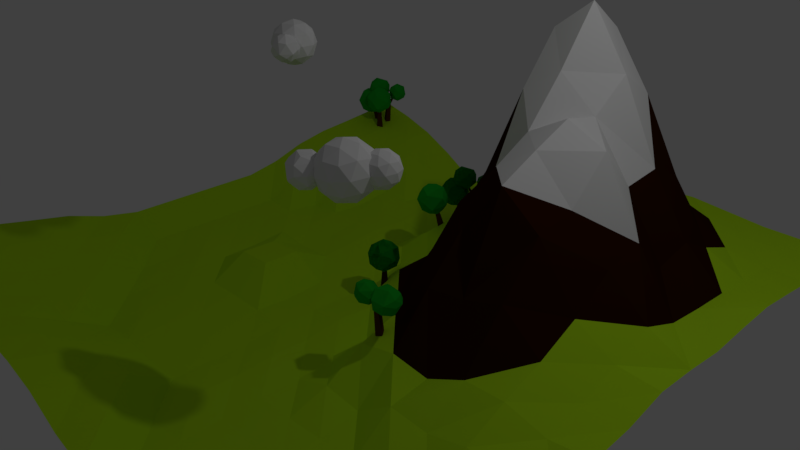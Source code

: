 # Source: Mountain.blend  (saved by Blender 2.78.0; exported with 4.5.12 LTS)
import bpy
from mathutils import Matrix  # noqa: F401  (used for matrix-valued properties, if any)

bpy.ops.wm.read_factory_settings(use_empty=True)
scene = bpy.context.scene
scene.name = 'Scene'

# ---- collections
col_collection_1 = bpy.data.collections.new('Collection 1'); scene.collection.children.link(col_collection_1)
col_collection_5 = bpy.data.collections.new('Collection 5'); scene.collection.children.link(col_collection_5)

# ---- materials (node trees are filled in below, after node groups)
mat_gound = bpy.data.materials.new('gound')
mat_gound.alpha_threshold = 0.0
mat_gound.use_transparent_shadow = False
mat_gound.diffuse_color = (0.4674, 0.8, 0.01409, 1.0)
mat_gound.roughness = 0.5
mat_gound.specular_intensity = 0.0
mat_second = bpy.data.materials.new('second')
mat_second.alpha_threshold = 0.0
mat_second.use_transparent_shadow = False
mat_second.diffuse_color = (0.0291, 0.006661, 0.0009618, 1.0)
mat_second.roughness = 0.5
mat_second.specular_intensity = 0.0
mat_snow = bpy.data.materials.new('snow')
mat_snow.alpha_threshold = 0.0
mat_snow.use_transparent_shadow = False
mat_snow.roughness = 0.5
mat_snow.specular_intensity = 0.0
mat_leaves = bpy.data.materials.new('leaves')
mat_leaves.alpha_threshold = 0.0
mat_leaves.use_transparent_shadow = False
mat_leaves.diffuse_color = (0.01056, 0.3758, 0.02134, 1.0)
mat_leaves.roughness = 0.5
mat_leaves.specular_intensity = 0.0
mat_brown = bpy.data.materials.new('brown')
mat_brown.alpha_threshold = 0.0
mat_brown.use_transparent_shadow = False
mat_brown.diffuse_color = (0.08714, 0.0288, 0.007224, 1.0)
mat_brown.roughness = 0.5
mat_brown.specular_intensity = 0.0

# ---- material node trees

# ---- world
world_world = bpy.data.worlds.new('World'); scene.world = world_world
world_world.color = (0.05088, 0.05088, 0.05088)
world_world.use_sun_shadow = False
world_world.sun_shadow_jitter_overblur = 0.0
world_world.cycles.sampling_method = 'MANUAL'

# ---- cameras
cam_camera = bpy.data.cameras.new('Camera')
cam_camera.clip_end = 100.0
cam_camera.lens = 35.0
cam_camera.sensor_width = 32.0
cam_camera.sensor_height = 18.0
cam_camera.ortho_scale = 7.314
cam_camera.dof.focus_distance = 0.0
cam_camera.dof.aperture_fstop = 128.0

# ---- lights
light_lamp = bpy.data.lights.new('Lamp', 'POINT')
light_lamp.transmission_factor = 0.0
light_lamp.cutoff_distance = 30.0
light_lamp.energy = 100.0
light_lamp.shadow_buffer_clip_start = 1.001
light_lamp.shadow_soft_size = 0.1
light_lamp.shadow_maximum_resolution = 0.006
light_lamp.use_absolute_resolution = True

# ---- meshes
me_plane = bpy.data.meshes.new('Plane')
me_plane.from_pydata([(-4.254, -4.254, 0.07759), (4.254, -4.254, -0.926), (-4.254, 4.254, 0.005433), (4.254, 4.254, 0.05932), (-4.254, 0.0, -0.5361), (0.0, -4.254, -0.4919), (4.254, 0.0, 0.161), (0.0, 4.254, -0.3939), (0.0, 0.0, -0.802), (-4.254, -2.127, -0.2529), (2.127, -4.254, -0.9089), (4.254, 2.127, 0.2125), (-2.127, 4.254, -0.874), (-4.254, 2.127, -0.2529), (-2.127, -4.254, -0.1203), (4.254, -2.127, -0.4976), (2.127, 4.254, 0.1732), (0.0, 2.127, 0.3888), (0.0, -2.127, -0.8571), (-2.127, 0.0, -0.6198), (2.127, 0.0, 1.641), (2.127, -2.127, -0.7912), (-2.127, -2.127, -0.8801), (-2.127, 2.127, -0.8405), (2.127, 2.127, 2.403), (-4.254, -3.19, -0.03772), (3.19, -4.254, -0.9251), (4.254, 3.19, 0.104), (-3.19, 4.254, -0.2961), (-4.254, 1.063, -0.5361), (-1.063, -4.254, -0.1473), (4.254, -1.063, -0.04452), (1.063, 4.254, 0.03658), (0.0, 3.19, -0.4213), (0.0, -1.063, -0.8347), (-3.19, 0.0, -0.8733), (1.063, 0.0, 0.3904), (-4.254, -1.063, -0.5361), (1.063, -4.254, -0.8838), (4.254, 1.063, 0.1197), (-1.063, 4.254, -0.818), (-4.254, 3.19, -0.09621), (-3.19, -4.254, -0.03772), (4.254, -3.19, -0.9249), (3.19, 4.254, 0.08802), (0.0, 1.063, -0.4189), (0.0, -3.19, -0.9018), (-1.063, 0.0, -0.8765), (3.19, 0.0, 0.4927), (2.127, -1.063, -0.2887), (2.127, -3.19, -0.9213), (1.063, -2.127, -0.8533), (3.19, -2.127, -0.5797), (-2.127, -1.063, -0.9011), (-2.127, -3.19, -0.6103), (-3.19, -2.127, -0.5974), (-1.063, -2.127, -0.896), (-2.127, 3.19, -0.8916), (-2.127, 1.063, -0.9003), (-3.19, 2.127, -0.5524), (-1.063, 2.127, -0.8884), (2.127, 3.19, 1.156), (2.127, 1.063, 2.122), (1.063, 2.127, 2.768), (3.19, 2.127, 0.6122), (3.19, 1.063, 0.9838), (1.063, 1.063, 1.014), (1.063, 3.19, 0.9758), (-1.063, 1.063, -0.8385), (-3.19, 1.063, -0.8449), (-3.19, 3.19, -0.4442), (-1.063, -3.19, -0.5966), (-3.19, -3.19, -0.3362), (-3.19, -1.063, -0.8952), (3.19, -3.19, -0.9078), (1.063, -3.19, -0.8849), (1.063, -1.063, -0.3589), (3.19, -1.063, 0.007991), (-1.063, -1.063, -0.8832), (-1.063, 3.19, -0.7371), (3.19, 3.19, 0.1629), (-4.254, -3.722, 0.02783), (3.722, -4.254, -0.926), (4.254, 3.722, 0.08802), (-3.722, 4.254, -0.1203), (-4.254, 0.5317, -0.5361), (-0.5317, -4.254, -0.2529), (4.254, -0.5317, 0.01574), (0.5317, 4.254, -0.1963), (0.0, 3.722, -0.5394), (0.0, -0.5317, -0.7642), (-3.722, 0.0, -0.8286), (0.5317, 0.0, -0.4153), (-4.254, -1.595, -0.4317), (1.595, -4.254, -0.9041), (4.254, 1.595, 0.1742), (-1.595, 4.254, -0.8882), (-4.254, 2.659, -0.1473), (-2.659, -4.254, -0.09621), (4.254, -2.659, -0.5932), (2.659, 4.254, 0.131), (0.0, 1.595, -0.01153), (0.0, -2.659, -0.8416), (-1.595, 0.0, -0.5866), (2.659, 0.0, 1.247), (2.127, -0.5317, 0.4809), (2.127, -2.659, -0.8614), (0.5317, -2.127, -0.8613), (2.659, -2.127, -0.6027), (-2.127, -0.5317, -0.6009), (-2.127, -2.659, -0.9217), (-3.722, -2.127, -0.4317), (-1.595, -2.127, -0.8755), (-2.127, 3.722, -0.8771), (-2.127, 1.595, -0.8435), (-3.722, 2.127, -0.4317), (-1.595, 2.127, -0.8078), (2.127, 3.722, 0.3757), (2.127, 1.595, 2.013), (0.5317, 2.127, 1.481), (2.659, 2.127, 1.382), (-4.254, -2.659, -0.1473), (2.659, -4.254, -0.9229), (4.254, 2.659, 0.1623), (-2.659, 4.254, -0.5585), (-4.254, 1.595, -0.4317), (-1.595, -4.254, -0.1203), (4.254, -1.595, -0.3166), (1.595, 4.254, 0.1412), (0.0, 2.659, -0.1956), (0.0, -1.595, -0.8226), (-2.659, 0.0, -0.8902), (1.595, 0.0, 0.9472), (-4.254, -0.5317, -0.5361), (0.5317, -4.254, -0.5958), (4.254, 0.5317, 0.1545), (-0.5317, 4.254, -0.7791), (-4.254, 3.722, -0.03772), (-3.722, -4.254, 0.02783), (4.254, -3.722, -0.9219), (3.722, 4.254, 0.08802), (0.0, 0.5317, -0.436), (0.0, -3.722, -0.5513), (-0.5317, 0.0, -0.8845), (3.722, 0.0, 0.1975), (2.127, -1.595, -0.3718), (2.127, -3.722, -0.8944), (1.595, -2.127, -0.8126), (3.722, -2.127, -0.5969), (-2.127, -1.595, -0.8882), (-2.127, -3.722, -0.3004), (-2.659, -2.127, -0.9206), (-0.5317, -2.127, -0.9044), (-2.127, 2.659, -0.8278), (-2.127, 0.5317, -0.8969), (-2.659, 2.127, -0.9063), (-0.5317, 2.127, -0.3765), (2.127, 2.659, 2.05), (2.127, 0.5317, 1.892), (1.595, 2.127, 3.17), (3.722, 2.127, 0.1583), (3.19, 1.595, 0.488), (3.19, 0.5317, 0.8631), (2.659, 1.063, 1.888), (3.722, 1.063, 0.224), (1.063, 1.595, 2.101), (1.063, 0.5317, 0.9421), (0.5317, 1.063, 0.1763), (1.595, 1.063, 1.829), (1.063, 3.722, 0.1781), (1.063, 2.659, 2.126), (0.5317, 3.19, 0.5333), (1.595, 3.19, 1.386), (-1.063, 1.595, -0.8093), (-1.063, 0.5317, -0.8606), (-1.595, 1.063, -0.8177), (-0.5317, 1.063, -0.7524), (-3.19, 1.595, -0.9189), (-3.19, 0.5317, -0.8516), (-3.722, 1.063, -0.8286), (-2.659, 1.063, -0.9009), (-3.19, 3.722, -0.2958), (-3.19, 2.659, -0.5616), (-3.722, 3.19, -0.2529), (-2.659, 3.19, -0.6012), (-1.063, -2.659, -0.8942), (-1.063, -3.722, -0.2982), (-1.595, -3.19, -0.5978), (-0.5317, -3.19, -0.5684), (-3.19, -2.659, -0.4518), (-3.19, -3.722, -0.1473), (-3.722, -3.19, -0.1473), (-2.659, -3.19, -0.473), (-3.19, -0.5317, -0.8467), (-3.19, -1.595, -0.9111), (-3.722, -1.063, -0.8286), (-2.659, -1.063, -0.8879), (3.19, -2.659, -0.882), (3.19, -3.722, -0.909), (2.659, -3.19, -0.9067), (3.722, -3.19, -0.9044), (1.063, -2.659, -0.8828), (1.063, -3.722, -0.906), (0.5317, -3.19, -0.8904), (1.595, -3.19, -0.8753), (1.063, -0.5317, -0.1836), (1.063, -1.595, -0.6873), (0.5317, -1.063, -0.8025), (1.595, -1.063, -0.2319), (3.19, -0.5317, 0.2202), (3.19, -1.595, -0.244), (2.659, -1.063, -0.02072), (3.722, -1.063, -0.1237), (-1.063, -0.5317, -0.9109), (-1.063, -1.595, -0.8962), (-1.595, -1.063, -0.8837), (-0.5317, -1.063, -0.8528), (-1.063, 3.722, -0.8827), (-1.063, 2.659, -0.8193), (-1.595, 3.19, -0.8476), (-0.5317, 3.19, -0.6744), (3.19, 3.722, 0.1196), (3.19, 2.659, 0.354), (2.659, 3.19, 0.524), (3.722, 3.19, 0.08938), (3.722, 2.659, 0.1124), (2.659, 2.659, 1.133), (2.659, 3.722, 0.2042), (-0.5317, 2.659, -0.5244), (-1.595, 2.659, -0.7893), (-1.595, 3.722, -0.8216), (-0.5317, -1.595, -0.9002), (-1.595, -1.595, -0.8929), (-1.595, -0.5317, -0.5757), (3.722, -1.595, -0.2747), (2.659, -1.595, -0.3975), (2.659, -0.5317, 0.6468), (1.595, -1.595, -0.7335), (0.5317, -1.595, -0.8813), (0.5317, -0.5317, -0.8064), (1.595, -3.722, -0.9039), (0.5317, -3.722, -0.8936), (0.5317, -2.659, -0.8913), (3.722, -3.722, -0.9154), (2.659, -3.722, -0.9193), (2.659, -2.659, -0.8852), (-2.659, -1.595, -0.9123), (-3.722, -1.595, -0.5361), (-3.722, -0.5317, -0.8286), (-2.659, -3.722, -0.2529), (-3.722, -3.722, -0.03772), (-3.722, -2.659, -0.2529), (-0.5317, -3.722, -0.426), (-1.595, -3.722, -0.3004), (-1.595, -2.659, -0.862), (-2.659, 2.659, -0.8399), (-3.722, 2.659, -0.3004), (-3.722, 3.722, -0.1473), (-2.659, 0.5317, -0.8419), (-3.722, 0.5317, -0.8286), (-3.722, 1.595, -0.5361), (-0.5317, 0.5317, -0.9072), (-1.595, 0.5317, -0.8619), (-1.595, 1.595, -0.7767), (1.595, 2.659, 2.768), (0.5317, 2.659, 1.391), (0.5317, 3.722, -0.1018), (1.595, 0.5317, 1.546), (0.5317, 0.5317, -0.06529), (0.5317, 1.595, 0.8525), (3.722, 0.5317, 0.4105), (2.659, 0.5317, 1.364), (2.659, 1.595, 1.316), (3.722, 1.595, 0.1816), (1.595, 1.595, 2.437), (1.595, 3.722, 0.4136), (-0.5317, 1.595, -0.435), (-2.659, 1.595, -0.8687), (-2.659, 3.722, -0.6059), (-0.5317, -2.659, -0.915), (-2.659, -2.659, -0.5933), (-2.659, -0.5317, -0.8986), (3.722, -2.659, -0.9144), (1.595, -2.659, -0.8608), (1.595, -0.5317, 0.3951), (3.722, -0.5317, 0.008812), (-0.5317, -0.5317, -0.863), (-0.5317, 3.722, -0.8565), (3.722, 3.722, 0.08802)], [], [(83, 140, 288), (89, 136, 287), (90, 143, 286), (285, 6, 144), (105, 132, 284), (106, 147, 283), (99, 148, 282), (109, 131, 281), (110, 151, 280), (102, 152, 279), (113, 124, 278), (114, 155, 277), (101, 156, 276), (117, 128, 275), (274, 24, 159), (273, 11, 160), (272, 64, 120), (271, 65, 163), (135, 164, 270), (165, 119, 269), (166, 167, 268), (158, 168, 267), (266, 32, 88), (265, 67, 171), (157, 172, 264), (173, 116, 263), (174, 175, 262), (141, 176, 261), (177, 115, 260), (178, 179, 259), (154, 180, 258), (181, 84, 257), (182, 183, 256), (153, 184, 255), (185, 112, 254), (186, 187, 253), (142, 188, 252), (189, 111, 251), (190, 191, 250), (150, 192, 249), (193, 91, 248), (194, 195, 247), (149, 196, 246), (197, 108, 245), (198, 199, 244), (139, 200, 243), (201, 107, 242), (202, 203, 241), (146, 204, 240), (205, 92, 239), (206, 207, 238), (145, 208, 237), (236, 48, 104), (235, 77, 211), (127, 212, 234), (213, 103, 233), (214, 215, 232), (130, 216, 231), (217, 96, 230), (218, 219, 229), (228, 33, 220), (221, 100, 227), (222, 223, 226), (123, 224, 225), (225, 80, 222), (160, 222, 64), (11, 225, 160), (226, 61, 157), (120, 157, 24), (64, 226, 120), (227, 16, 117), (223, 117, 61), (80, 227, 223), (218, 220, 79), (60, 228, 218), (156, 129, 228), (229, 57, 153), (116, 153, 23), (60, 229, 116), (230, 12, 113), (219, 113, 57), (79, 230, 219), (231, 78, 214), (152, 214, 56), (18, 231, 152), (232, 53, 149), (112, 149, 22), (56, 232, 112), (233, 19, 109), (215, 109, 53), (78, 233, 215), (210, 212, 77), (148, 210, 52), (15, 234, 148), (145, 211, 49), (108, 145, 21), (52, 235, 108), (105, 104, 20), (49, 236, 105), (211, 209, 236), (237, 76, 206), (147, 206, 51), (21, 237, 147), (238, 34, 130), (107, 130, 18), (51, 238, 107), (239, 8, 90), (207, 90, 34), (76, 239, 207), (240, 75, 202), (94, 202, 38), (10, 240, 94), (241, 46, 142), (134, 142, 5), (38, 241, 134), (242, 18, 102), (203, 102, 46), (75, 242, 203), (243, 74, 198), (82, 198, 26), (1, 243, 82), (244, 50, 146), (122, 146, 10), (26, 244, 122), (245, 21, 106), (199, 106, 50), (74, 245, 199), (246, 73, 194), (151, 194, 55), (22, 246, 151), (247, 37, 93), (111, 93, 9), (55, 247, 111), (248, 4, 133), (195, 133, 37), (73, 248, 195), (249, 72, 190), (98, 190, 42), (14, 249, 98), (250, 25, 81), (138, 81, 0), (42, 250, 138), (251, 9, 121), (191, 121, 25), (72, 251, 191), (252, 71, 186), (86, 186, 30), (5, 252, 86), (253, 54, 150), (126, 150, 14), (30, 253, 126), (254, 22, 110), (187, 110, 54), (71, 254, 187), (255, 70, 182), (155, 182, 59), (23, 255, 155), (256, 41, 97), (115, 97, 13), (59, 256, 115), (257, 2, 137), (183, 137, 41), (70, 257, 183), (258, 69, 178), (131, 178, 35), (19, 258, 131), (259, 29, 85), (91, 85, 4), (35, 259, 91), (260, 13, 125), (179, 125, 29), (69, 260, 179), (261, 68, 174), (143, 174, 47), (8, 261, 143), (262, 58, 154), (103, 154, 19), (47, 262, 103), (263, 23, 114), (175, 114, 58), (68, 263, 175), (170, 172, 67), (63, 264, 170), (24, 264, 159), (129, 171, 33), (17, 265, 129), (119, 170, 265), (89, 88, 7), (33, 266, 89), (171, 169, 266), (267, 66, 166), (132, 166, 36), (20, 267, 132), (268, 45, 141), (92, 141, 8), (36, 268, 92), (269, 17, 101), (167, 101, 45), (66, 269, 167), (270, 65, 162), (48, 270, 162), (144, 135, 270), (158, 163, 62), (20, 271, 158), (104, 162, 271), (118, 120, 24), (163, 118, 62), (65, 272, 163), (273, 64, 161), (164, 161, 65), (39, 273, 164), (274, 63, 165), (168, 165, 66), (168, 118, 274), (169, 128, 32), (67, 275, 169), (61, 275, 172), (276, 60, 173), (176, 173, 68), (45, 276, 176), (277, 59, 177), (180, 177, 69), (58, 277, 180), (278, 28, 181), (184, 181, 70), (57, 278, 184), (279, 56, 185), (188, 185, 71), (46, 279, 188), (280, 55, 189), (192, 189, 72), (54, 280, 192), (281, 35, 193), (196, 193, 73), (53, 281, 196), (282, 52, 197), (200, 197, 74), (43, 282, 200), (283, 51, 201), (204, 201, 75), (50, 283, 204), (284, 36, 205), (208, 205, 76), (49, 284, 208), (209, 144, 48), (77, 285, 209), (212, 87, 285), (286, 47, 213), (216, 213, 78), (34, 286, 216), (287, 40, 217), (220, 217, 79), (220, 89, 287), (288, 44, 221), (224, 221, 80), (27, 288, 224), (83, 3, 140), (89, 7, 136), (90, 8, 143), (285, 87, 6), (105, 20, 132), (106, 21, 147), (99, 15, 148), (109, 19, 131), (110, 22, 151), (102, 18, 152), (113, 12, 124), (114, 23, 155), (101, 17, 156), (117, 16, 128), (274, 118, 24), (273, 95, 11), (272, 161, 64), (271, 162, 65), (135, 39, 164), (165, 63, 119), (166, 66, 167), (158, 62, 168), (266, 169, 32), (265, 170, 67), (157, 61, 172), (173, 60, 116), (174, 68, 175), (141, 45, 176), (177, 59, 115), (178, 69, 179), (154, 58, 180), (181, 28, 84), (182, 70, 183), (153, 57, 184), (185, 56, 112), (186, 71, 187), (142, 46, 188), (189, 55, 111), (190, 72, 191), (150, 54, 192), (193, 35, 91), (194, 73, 195), (149, 53, 196), (197, 52, 108), (198, 74, 199), (139, 43, 200), (201, 51, 107), (202, 75, 203), (146, 50, 204), (205, 36, 92), (206, 76, 207), (145, 49, 208), (236, 209, 48), (235, 210, 77), (127, 31, 212), (213, 47, 103), (214, 78, 215), (130, 34, 216), (217, 40, 96), (218, 79, 219), (228, 129, 33), (221, 44, 100), (222, 80, 223), (123, 27, 224), (225, 224, 80), (160, 225, 222), (11, 123, 225), (226, 223, 61), (120, 226, 157), (64, 222, 226), (227, 100, 16), (223, 227, 117), (80, 221, 227), (218, 228, 220), (60, 156, 228), (156, 17, 129), (229, 219, 57), (116, 229, 153), (60, 218, 229), (230, 96, 12), (219, 230, 113), (79, 217, 230), (231, 216, 78), (152, 231, 214), (18, 130, 231), (232, 215, 53), (112, 232, 149), (56, 214, 232), (233, 103, 19), (215, 233, 109), (78, 213, 233), (210, 234, 212), (148, 234, 210), (15, 127, 234), (145, 235, 211), (108, 235, 145), (52, 210, 235), (105, 236, 104), (49, 211, 236), (211, 77, 209), (237, 208, 76), (147, 237, 206), (21, 145, 237), (238, 207, 34), (107, 238, 130), (51, 206, 238), (239, 92, 8), (207, 239, 90), (76, 205, 239), (240, 204, 75), (94, 240, 202), (10, 146, 240), (241, 203, 46), (134, 241, 142), (38, 202, 241), (242, 107, 18), (203, 242, 102), (75, 201, 242), (243, 200, 74), (82, 243, 198), (1, 139, 243), (244, 199, 50), (122, 244, 146), (26, 198, 244), (245, 108, 21), (199, 245, 106), (74, 197, 245), (246, 196, 73), (151, 246, 194), (22, 149, 246), (247, 195, 37), (111, 247, 93), (55, 194, 247), (248, 91, 4), (195, 248, 133), (73, 193, 248), (249, 192, 72), (98, 249, 190), (14, 150, 249), (250, 191, 25), (138, 250, 81), (42, 190, 250), (251, 111, 9), (191, 251, 121), (72, 189, 251), (252, 188, 71), (86, 252, 186), (5, 142, 252), (253, 187, 54), (126, 253, 150), (30, 186, 253), (254, 112, 22), (187, 254, 110), (71, 185, 254), (255, 184, 70), (155, 255, 182), (23, 153, 255), (256, 183, 41), (115, 256, 97), (59, 182, 256), (257, 84, 2), (183, 257, 137), (70, 181, 257), (258, 180, 69), (131, 258, 178), (19, 154, 258), (259, 179, 29), (91, 259, 85), (35, 178, 259), (260, 115, 13), (179, 260, 125), (69, 177, 260), (261, 176, 68), (143, 261, 174), (8, 141, 261), (262, 175, 58), (103, 262, 154), (47, 174, 262), (263, 116, 23), (175, 263, 114), (68, 173, 263), (170, 264, 172), (63, 159, 264), (24, 157, 264), (129, 265, 171), (17, 119, 265), (119, 63, 170), (89, 266, 88), (33, 171, 266), (171, 67, 169), (267, 168, 66), (132, 267, 166), (20, 158, 267), (268, 167, 45), (92, 268, 141), (36, 166, 268), (269, 119, 17), (167, 269, 101), (66, 165, 269), (270, 164, 65), (48, 144, 270), (144, 6, 135), (158, 271, 163), (20, 104, 271), (104, 48, 162), (118, 272, 120), (163, 272, 118), (65, 161, 272), (273, 160, 64), (164, 273, 161), (39, 95, 273), (274, 159, 63), (168, 274, 165), (168, 62, 118), (169, 275, 128), (67, 172, 275), (61, 117, 275), (276, 156, 60), (176, 276, 173), (45, 101, 276), (277, 155, 59), (180, 277, 177), (58, 114, 277), (278, 124, 28), (184, 278, 181), (57, 113, 278), (279, 152, 56), (188, 279, 185), (46, 102, 279), (280, 151, 55), (192, 280, 189), (54, 110, 280), (281, 131, 35), (196, 281, 193), (53, 109, 281), (282, 148, 52), (200, 282, 197), (43, 99, 282), (283, 147, 51), (204, 283, 201), (50, 106, 283), (284, 132, 36), (208, 284, 205), (49, 105, 284), (209, 285, 144), (77, 212, 285), (212, 31, 87), (286, 143, 47), (216, 286, 213), (34, 90, 286), (287, 136, 40), (220, 287, 217), (220, 33, 89), (288, 140, 44), (224, 288, 221), (27, 83, 288)])
me_plane.polygons.foreach_set('material_index', [0, 0, 0, 0, 1, 0, 0, 0, 0, 0, 0, 0, 0, 1, 2, 0, 1, 2, 0, 1, 1, 2, 0, 1, 2, 0, 0, 0, 0, 0, 0, 0, 0, 0, 0, 0, 0, 0, 0, 0, 0, 0, 0, 0, 0, 0, 0, 0, 0, 0, 0, 0, 1, 0, 0, 0, 0, 0, 0, 0, 0, 0, 1, 0, 0, 1, 0, 1, 2, 1, 0, 1, 1, 0, 0, 0, 0, 0, 0, 0, 0, 0, 0, 0, 0, 0, 0, 0, 0, 0, 0, 0, 0, 0, 0, 0, 0, 1, 1, 1, 0, 0, 0, 0, 0, 0, 0, 0, 0, 0, 0, 0, 0, 0, 0, 0, 0, 0, 0, 0, 0, 0, 0, 0, 0, 0, 0, 0, 0, 0, 0, 0, 0, 0, 0, 0, 0, 0, 0, 0, 0, 0, 0, 0, 0, 0, 0, 0, 0, 0, 0, 0, 0, 0, 0, 0, 0, 0, 0, 0, 0, 0, 0, 0, 0, 0, 0, 0, 0, 0, 0, 0, 0, 0, 0, 0, 0, 0, 0, 0, 0, 1, 2, 2, 1, 1, 1, 0, 0, 1, 1, 1, 1, 1, 0, 1, 1, 1, 1, 1, 1, 0, 2, 2, 1, 2, 2, 2, 1, 1, 0, 2, 2, 2, 0, 1, 1, 0, 0, 0, 0, 0, 0, 0, 0, 0, 0, 0, 0, 0, 0, 0, 0, 0, 0, 0, 0, 0, 0, 0, 0, 1, 0, 1, 0, 0, 0, 0, 0, 0, 0, 0, 0, 0, 0, 0, 0, 0, 0, 0, 1, 0, 0, 0, 0, 0, 0, 0, 1, 0, 2, 0, 1, 1, 0, 2, 1, 2, 0, 1, 1, 0, 0, 0, 0, 0, 0, 0, 0, 0, 0, 0, 0, 0, 0, 0, 0, 0, 0, 0, 0, 0, 0, 0, 0, 1, 0, 0, 1, 0, 0, 0, 0, 0, 0, 0, 0, 0, 1, 0, 0, 0, 0, 1, 1, 1, 0, 1, 0, 0, 0, 1, 0, 0, 0, 0, 0, 0, 0, 0, 0, 0, 0, 0, 0, 0, 0, 0, 0, 0, 0, 0, 0, 1, 1, 0, 0, 0, 0, 0, 0, 0, 0, 0, 0, 0, 0, 0, 0, 0, 0, 0, 0, 0, 0, 0, 0, 0, 0, 0, 0, 0, 0, 0, 0, 0, 0, 0, 0, 0, 0, 0, 0, 0, 0, 0, 0, 0, 0, 0, 0, 0, 0, 0, 0, 0, 0, 0, 0, 0, 0, 0, 0, 0, 0, 0, 0, 0, 0, 0, 0, 0, 0, 0, 0, 0, 0, 0, 0, 0, 0, 0, 0, 0, 0, 0, 0, 2, 2, 2, 1, 1, 2, 0, 1, 1, 2, 1, 2, 1, 1, 1, 1, 1, 1, 1, 0, 0, 2, 1, 1, 2, 2, 1, 1, 1, 0, 2, 2, 2, 1, 1, 1, 0, 0, 0, 0, 0, 0, 0, 0, 0, 0, 0, 0, 0, 0, 0, 0, 0, 0, 0, 0, 0, 0, 0, 0, 1, 1, 1, 0, 0, 0, 0, 0, 0, 0, 0, 0, 0, 0, 0])
me_plane.materials.append(mat_gound)
me_plane.materials.append(mat_second)
me_plane.materials.append(mat_snow)
me_plane.use_remesh_preserve_volume = False
me_plane.use_remesh_preserve_attributes = False
me_plane.use_mirror_vertex_groups = False
me_plane.update()
me_icosphere_015 = bpy.data.meshes.new('Icosphere.015')
me_icosphere_015.from_pydata([(0.0, 0.0, -1.0), (0.7236, -0.5257, -0.4472), (-0.2764, -0.8506, -0.4472), (-0.8944, 0.0, -0.4472), (-0.2764, 0.8506, -0.4472), (0.7236, 0.5257, -0.4472), (0.2764, -0.8506, 0.4472), (-0.7236, -0.5257, 0.4472), (-0.7236, 0.5257, 0.4472), (0.2764, 0.8506, 0.4472), (0.8944, 0.0, 0.4472), (0.0, 0.0, 1.0), (-0.1625, -0.5, -0.8507), (0.4253, -0.309, -0.8507), (0.2629, -0.809, -0.5257), (0.8506, 0.0, -0.5257), (0.4253, 0.309, -0.8507), (-0.5257, 0.0, -0.8507), (-0.6882, -0.5, -0.5257), (-0.1625, 0.5, -0.8507), (-0.6882, 0.5, -0.5257), (0.2629, 0.809, -0.5257), (0.9511, -0.309, 0.0), (0.9511, 0.309, 0.0), (0.0, -1.0, 0.0), (0.5878, -0.809, 0.0), (-0.9511, -0.309, 0.0), (-0.5878, -0.809, 0.0), (-0.5878, 0.809, 0.0), (-0.9511, 0.309, 0.0), (0.5878, 0.809, 0.0), (0.0, 1.0, 0.0), (0.6882, -0.5, 0.5257), (-0.2629, -0.809, 0.5257), (-0.8506, 0.0, 0.5257), (-0.2629, 0.809, 0.5257), (0.6882, 0.5, 0.5257), (0.1625, -0.5, 0.8507), (0.5257, 0.0, 0.8507), (-0.4253, -0.309, 0.8507), (-0.4253, 0.309, 0.8507), (0.1625, 0.5, 0.8507), (-0.06032, -3.632, -0.9767), (0.6633, -4.158, -0.4239), (-0.3367, -4.483, -0.4239), (-0.9547, -3.632, -0.4239), (-0.3367, -2.782, -0.4239), (0.6633, -3.107, -0.4239), (0.2161, -4.483, 0.4705), (-0.7839, -4.158, 0.4705), (-0.7839, -3.107, 0.4705), (0.2161, -2.782, 0.4705), (0.8341, -3.632, 0.4705), (-0.06032, -3.632, 1.023), (-0.2228, -4.132, -0.8274), (0.365, -3.941, -0.8274), (0.2026, -4.441, -0.5024), (0.7903, -3.632, -0.5024), (0.365, -3.323, -0.8274), (-0.586, -3.632, -0.8274), (-0.7485, -4.132, -0.5024), (-0.2228, -3.132, -0.8274), (-0.7485, -3.132, -0.5024), (0.2026, -2.823, -0.5024), (0.8907, -3.941, 0.02329), (0.8907, -3.323, 0.02329), (-0.06032, -4.632, 0.02329), (0.5275, -4.441, 0.02329), (-1.011, -3.941, 0.02329), (-0.6481, -4.441, 0.02329), (-0.6481, -2.823, 0.02329), (-1.011, -3.323, 0.02329), (0.5275, -2.823, 0.02329), (-0.06032, -2.632, 0.02329), (0.6279, -4.132, 0.549), (-0.3232, -4.441, 0.549), (-0.911, -3.632, 0.549), (-0.3232, -2.823, 0.549), (0.6279, -3.132, 0.549), (0.1021, -4.132, 0.8739), (0.4654, -3.632, 0.8739), (-0.4856, -3.941, 0.8739), (-0.4856, -3.323, 0.8739), (0.1021, -3.132, 0.8739), (-0.004925, -1.671, -1.616), (1.156, -2.514, -0.7297), (-0.4483, -3.035, -0.7297), (-1.44, -1.671, -0.7297), (-0.4483, -0.306, -0.7297), (1.156, -0.8272, -0.7297), (0.4384, -3.035, 0.7051), (-1.166, -2.514, 0.7051), (-1.166, -0.8272, 0.7051), (0.4384, -0.306, 0.7051), (1.43, -1.671, 0.7051), (-0.004925, -1.671, 1.592), (-0.2655, -2.473, -1.377), (0.6774, -2.166, -1.377), (0.4168, -2.968, -0.8557), (1.36, -1.671, -0.8557), (0.6774, -1.175, -1.377), (-0.8483, -1.671, -1.377), (-1.109, -2.473, -0.8557), (-0.2655, -0.8685, -1.377), (-1.109, -0.8685, -0.8557), (0.4168, -0.3728, -0.8557), (1.521, -2.166, -0.01229), (1.521, -1.175, -0.01229), (-0.004925, -3.275, -0.01229), (0.938, -2.968, -0.01229), (-1.531, -2.166, -0.01229), (-0.9478, -2.968, -0.01229), (-0.9478, -0.3728, -0.01229), (-1.531, -1.175, -0.01229), (0.938, -0.3728, -0.01229), (-0.004925, -0.0664, -0.01229), (1.099, -2.473, 0.8311), (-0.4266, -2.968, 0.8311), (-1.37, -1.671, 0.8311), (-0.4266, -0.3728, 0.8311), (1.099, -0.8685, 0.8311), (0.2557, -2.473, 1.352), (0.8384, -1.671, 1.352), (-0.6872, -2.166, 1.352), (-0.6872, -1.175, 1.352), (0.2557, -0.8685, 1.352)], [], [(0, 13, 12), (1, 13, 15), (0, 12, 17), (0, 17, 19), (0, 19, 16), (1, 15, 22), (2, 14, 24), (3, 18, 26), (4, 20, 28), (5, 21, 30), (1, 22, 25), (2, 24, 27), (3, 26, 29), (4, 28, 31), (5, 30, 23), (6, 32, 37), (7, 33, 39), (8, 34, 40), (9, 35, 41), (10, 36, 38), (38, 41, 11), (38, 36, 41), (36, 9, 41), (41, 40, 11), (41, 35, 40), (35, 8, 40), (40, 39, 11), (40, 34, 39), (34, 7, 39), (39, 37, 11), (39, 33, 37), (33, 6, 37), (37, 38, 11), (37, 32, 38), (32, 10, 38), (23, 36, 10), (23, 30, 36), (30, 9, 36), (31, 35, 9), (31, 28, 35), (28, 8, 35), (29, 34, 8), (29, 26, 34), (26, 7, 34), (27, 33, 7), (27, 24, 33), (24, 6, 33), (25, 32, 6), (25, 22, 32), (22, 10, 32), (30, 31, 9), (30, 21, 31), (21, 4, 31), (28, 29, 8), (28, 20, 29), (20, 3, 29), (26, 27, 7), (26, 18, 27), (18, 2, 27), (24, 25, 6), (24, 14, 25), (14, 1, 25), (22, 23, 10), (22, 15, 23), (15, 5, 23), (16, 21, 5), (16, 19, 21), (19, 4, 21), (19, 20, 4), (19, 17, 20), (17, 3, 20), (17, 18, 3), (17, 12, 18), (12, 2, 18), (15, 16, 5), (15, 13, 16), (13, 0, 16), (12, 14, 2), (12, 13, 14), (13, 1, 14), (42, 55, 54), (43, 55, 57), (42, 54, 59), (42, 59, 61), (42, 61, 58), (43, 57, 64), (44, 56, 66), (45, 60, 68), (46, 62, 70), (47, 63, 72), (43, 64, 67), (44, 66, 69), (45, 68, 71), (46, 70, 73), (47, 72, 65), (48, 74, 79), (49, 75, 81), (50, 76, 82), (51, 77, 83), (52, 78, 80), (80, 83, 53), (80, 78, 83), (78, 51, 83), (83, 82, 53), (83, 77, 82), (77, 50, 82), (82, 81, 53), (82, 76, 81), (76, 49, 81), (81, 79, 53), (81, 75, 79), (75, 48, 79), (79, 80, 53), (79, 74, 80), (74, 52, 80), (65, 78, 52), (65, 72, 78), (72, 51, 78), (73, 77, 51), (73, 70, 77), (70, 50, 77), (71, 76, 50), (71, 68, 76), (68, 49, 76), (69, 75, 49), (69, 66, 75), (66, 48, 75), (67, 74, 48), (67, 64, 74), (64, 52, 74), (72, 73, 51), (72, 63, 73), (63, 46, 73), (70, 71, 50), (70, 62, 71), (62, 45, 71), (68, 69, 49), (68, 60, 69), (60, 44, 69), (66, 67, 48), (66, 56, 67), (56, 43, 67), (64, 65, 52), (64, 57, 65), (57, 47, 65), (58, 63, 47), (58, 61, 63), (61, 46, 63), (61, 62, 46), (61, 59, 62), (59, 45, 62), (59, 60, 45), (59, 54, 60), (54, 44, 60), (57, 58, 47), (57, 55, 58), (55, 42, 58), (54, 56, 44), (54, 55, 56), (55, 43, 56), (84, 97, 96), (85, 97, 99), (84, 96, 101), (84, 101, 103), (84, 103, 100), (85, 99, 106), (86, 98, 108), (87, 102, 110), (88, 104, 112), (89, 105, 114), (85, 106, 109), (86, 108, 111), (87, 110, 113), (88, 112, 115), (89, 114, 107), (90, 116, 121), (91, 117, 123), (92, 118, 124), (93, 119, 125), (94, 120, 122), (122, 125, 95), (122, 120, 125), (120, 93, 125), (125, 124, 95), (125, 119, 124), (119, 92, 124), (124, 123, 95), (124, 118, 123), (118, 91, 123), (123, 121, 95), (123, 117, 121), (117, 90, 121), (121, 122, 95), (121, 116, 122), (116, 94, 122), (107, 120, 94), (107, 114, 120), (114, 93, 120), (115, 119, 93), (115, 112, 119), (112, 92, 119), (113, 118, 92), (113, 110, 118), (110, 91, 118), (111, 117, 91), (111, 108, 117), (108, 90, 117), (109, 116, 90), (109, 106, 116), (106, 94, 116), (114, 115, 93), (114, 105, 115), (105, 88, 115), (112, 113, 92), (112, 104, 113), (104, 87, 113), (110, 111, 91), (110, 102, 111), (102, 86, 111), (108, 109, 90), (108, 98, 109), (98, 85, 109), (106, 107, 94), (106, 99, 107), (99, 89, 107), (100, 105, 89), (100, 103, 105), (103, 88, 105), (103, 104, 88), (103, 101, 104), (101, 87, 104), (101, 102, 87), (101, 96, 102), (96, 86, 102), (99, 100, 89), (99, 97, 100), (97, 84, 100), (96, 98, 86), (96, 97, 98), (97, 85, 98)])
me_icosphere_015.materials.append(mat_snow)
me_icosphere_015.use_remesh_preserve_volume = False
me_icosphere_015.use_remesh_preserve_attributes = False
me_icosphere_015.use_mirror_vertex_groups = False
me_icosphere_015.update()
me_icosphere_014 = bpy.data.meshes.new('Icosphere.014')
me_icosphere_014.from_pydata([(0.0, 0.0, -1.0), (0.7236, -0.5257, -0.4472), (-0.2764, -0.8506, -0.4472), (-0.8944, 0.0, -0.4472), (-0.2764, 0.8506, -0.4472), (0.7236, 0.5257, -0.4472), (0.2764, -0.8506, 0.4472), (-0.7236, -0.5257, 0.4472), (-0.7236, 0.5257, 0.4472), (0.2764, 0.8506, 0.4472), (0.8944, 0.0, 0.4472), (0.0, 0.0, 1.0), (-0.1625, -0.5, -0.8507), (0.4253, -0.309, -0.8507), (0.2629, -0.809, -0.5257), (0.8506, 0.0, -0.5257), (0.4253, 0.309, -0.8507), (-0.5257, 0.0, -0.8507), (-0.6882, -0.5, -0.5257), (-0.1625, 0.5, -0.8507), (-0.6882, 0.5, -0.5257), (0.2629, 0.809, -0.5257), (0.9511, -0.309, 0.0), (0.9511, 0.309, 0.0), (0.0, -1.0, 0.0), (0.5878, -0.809, 0.0), (-0.9511, -0.309, 0.0), (-0.5878, -0.809, 0.0), (-0.5878, 0.809, 0.0), (-0.9511, 0.309, 0.0), (0.5878, 0.809, 0.0), (0.0, 1.0, 0.0), (0.6882, -0.5, 0.5257), (-0.2629, -0.809, 0.5257), (-0.8506, 0.0, 0.5257), (-0.2629, 0.809, 0.5257), (0.6882, 0.5, 0.5257), (0.1625, -0.5, 0.8507), (0.5257, 0.0, 0.8507), (-0.4253, -0.309, 0.8507), (-0.4253, 0.309, 0.8507), (0.1625, 0.5, 0.8507), (-0.06032, -3.632, -0.9767), (0.6633, -4.158, -0.4239), (-0.3367, -4.483, -0.4239), (-0.9547, -3.632, -0.4239), (-0.3367, -2.782, -0.4239), (0.6633, -3.107, -0.4239), (0.2161, -4.483, 0.4705), (-0.7839, -4.158, 0.4705), (-0.7839, -3.107, 0.4705), (0.2161, -2.782, 0.4705), (0.8341, -3.632, 0.4705), (-0.06032, -3.632, 1.023), (-0.2228, -4.132, -0.8274), (0.365, -3.941, -0.8274), (0.2026, -4.441, -0.5024), (0.7903, -3.632, -0.5024), (0.365, -3.323, -0.8274), (-0.586, -3.632, -0.8274), (-0.7485, -4.132, -0.5024), (-0.2228, -3.132, -0.8274), (-0.7485, -3.132, -0.5024), (0.2026, -2.823, -0.5024), (0.8907, -3.941, 0.02329), (0.8907, -3.323, 0.02329), (-0.06032, -4.632, 0.02329), (0.5275, -4.441, 0.02329), (-1.011, -3.941, 0.02329), (-0.6481, -4.441, 0.02329), (-0.6481, -2.823, 0.02329), (-1.011, -3.323, 0.02329), (0.5275, -2.823, 0.02329), (-0.06032, -2.632, 0.02329), (0.6279, -4.132, 0.549), (-0.3232, -4.441, 0.549), (-0.911, -3.632, 0.549), (-0.3232, -2.823, 0.549), (0.6279, -3.132, 0.549), (0.1021, -4.132, 0.8739), (0.4654, -3.632, 0.8739), (-0.4856, -3.941, 0.8739), (-0.4856, -3.323, 0.8739), (0.1021, -3.132, 0.8739), (-0.004925, -1.671, -1.616), (1.156, -2.514, -0.7297), (-0.4483, -3.035, -0.7297), (-1.44, -1.671, -0.7297), (-0.4483, -0.306, -0.7297), (1.156, -0.8272, -0.7297), (0.4384, -3.035, 0.7051), (-1.166, -2.514, 0.7051), (-1.166, -0.8272, 0.7051), (0.4384, -0.306, 0.7051), (1.43, -1.671, 0.7051), (-0.004925, -1.671, 1.592), (-0.2655, -2.473, -1.377), (0.6774, -2.166, -1.377), (0.4168, -2.968, -0.8557), (1.36, -1.671, -0.8557), (0.6774, -1.175, -1.377), (-0.8483, -1.671, -1.377), (-1.109, -2.473, -0.8557), (-0.2655, -0.8685, -1.377), (-1.109, -0.8685, -0.8557), (0.4168, -0.3728, -0.8557), (1.521, -2.166, -0.01229), (1.521, -1.175, -0.01229), (-0.004925, -3.275, -0.01229), (0.938, -2.968, -0.01229), (-1.531, -2.166, -0.01229), (-0.9478, -2.968, -0.01229), (-0.9478, -0.3728, -0.01229), (-1.531, -1.175, -0.01229), (0.938, -0.3728, -0.01229), (-0.004925, -0.0664, -0.01229), (1.099, -2.473, 0.8311), (-0.4266, -2.968, 0.8311), (-1.37, -1.671, 0.8311), (-0.4266, -0.3728, 0.8311), (1.099, -0.8685, 0.8311), (0.2557, -2.473, 1.352), (0.8384, -1.671, 1.352), (-0.6872, -2.166, 1.352), (-0.6872, -1.175, 1.352), (0.2557, -0.8685, 1.352)], [], [(0, 13, 12), (1, 13, 15), (0, 12, 17), (0, 17, 19), (0, 19, 16), (1, 15, 22), (2, 14, 24), (3, 18, 26), (4, 20, 28), (5, 21, 30), (1, 22, 25), (2, 24, 27), (3, 26, 29), (4, 28, 31), (5, 30, 23), (6, 32, 37), (7, 33, 39), (8, 34, 40), (9, 35, 41), (10, 36, 38), (38, 41, 11), (38, 36, 41), (36, 9, 41), (41, 40, 11), (41, 35, 40), (35, 8, 40), (40, 39, 11), (40, 34, 39), (34, 7, 39), (39, 37, 11), (39, 33, 37), (33, 6, 37), (37, 38, 11), (37, 32, 38), (32, 10, 38), (23, 36, 10), (23, 30, 36), (30, 9, 36), (31, 35, 9), (31, 28, 35), (28, 8, 35), (29, 34, 8), (29, 26, 34), (26, 7, 34), (27, 33, 7), (27, 24, 33), (24, 6, 33), (25, 32, 6), (25, 22, 32), (22, 10, 32), (30, 31, 9), (30, 21, 31), (21, 4, 31), (28, 29, 8), (28, 20, 29), (20, 3, 29), (26, 27, 7), (26, 18, 27), (18, 2, 27), (24, 25, 6), (24, 14, 25), (14, 1, 25), (22, 23, 10), (22, 15, 23), (15, 5, 23), (16, 21, 5), (16, 19, 21), (19, 4, 21), (19, 20, 4), (19, 17, 20), (17, 3, 20), (17, 18, 3), (17, 12, 18), (12, 2, 18), (15, 16, 5), (15, 13, 16), (13, 0, 16), (12, 14, 2), (12, 13, 14), (13, 1, 14), (42, 55, 54), (43, 55, 57), (42, 54, 59), (42, 59, 61), (42, 61, 58), (43, 57, 64), (44, 56, 66), (45, 60, 68), (46, 62, 70), (47, 63, 72), (43, 64, 67), (44, 66, 69), (45, 68, 71), (46, 70, 73), (47, 72, 65), (48, 74, 79), (49, 75, 81), (50, 76, 82), (51, 77, 83), (52, 78, 80), (80, 83, 53), (80, 78, 83), (78, 51, 83), (83, 82, 53), (83, 77, 82), (77, 50, 82), (82, 81, 53), (82, 76, 81), (76, 49, 81), (81, 79, 53), (81, 75, 79), (75, 48, 79), (79, 80, 53), (79, 74, 80), (74, 52, 80), (65, 78, 52), (65, 72, 78), (72, 51, 78), (73, 77, 51), (73, 70, 77), (70, 50, 77), (71, 76, 50), (71, 68, 76), (68, 49, 76), (69, 75, 49), (69, 66, 75), (66, 48, 75), (67, 74, 48), (67, 64, 74), (64, 52, 74), (72, 73, 51), (72, 63, 73), (63, 46, 73), (70, 71, 50), (70, 62, 71), (62, 45, 71), (68, 69, 49), (68, 60, 69), (60, 44, 69), (66, 67, 48), (66, 56, 67), (56, 43, 67), (64, 65, 52), (64, 57, 65), (57, 47, 65), (58, 63, 47), (58, 61, 63), (61, 46, 63), (61, 62, 46), (61, 59, 62), (59, 45, 62), (59, 60, 45), (59, 54, 60), (54, 44, 60), (57, 58, 47), (57, 55, 58), (55, 42, 58), (54, 56, 44), (54, 55, 56), (55, 43, 56), (84, 97, 96), (85, 97, 99), (84, 96, 101), (84, 101, 103), (84, 103, 100), (85, 99, 106), (86, 98, 108), (87, 102, 110), (88, 104, 112), (89, 105, 114), (85, 106, 109), (86, 108, 111), (87, 110, 113), (88, 112, 115), (89, 114, 107), (90, 116, 121), (91, 117, 123), (92, 118, 124), (93, 119, 125), (94, 120, 122), (122, 125, 95), (122, 120, 125), (120, 93, 125), (125, 124, 95), (125, 119, 124), (119, 92, 124), (124, 123, 95), (124, 118, 123), (118, 91, 123), (123, 121, 95), (123, 117, 121), (117, 90, 121), (121, 122, 95), (121, 116, 122), (116, 94, 122), (107, 120, 94), (107, 114, 120), (114, 93, 120), (115, 119, 93), (115, 112, 119), (112, 92, 119), (113, 118, 92), (113, 110, 118), (110, 91, 118), (111, 117, 91), (111, 108, 117), (108, 90, 117), (109, 116, 90), (109, 106, 116), (106, 94, 116), (114, 115, 93), (114, 105, 115), (105, 88, 115), (112, 113, 92), (112, 104, 113), (104, 87, 113), (110, 111, 91), (110, 102, 111), (102, 86, 111), (108, 109, 90), (108, 98, 109), (98, 85, 109), (106, 107, 94), (106, 99, 107), (99, 89, 107), (100, 105, 89), (100, 103, 105), (103, 88, 105), (103, 104, 88), (103, 101, 104), (101, 87, 104), (101, 102, 87), (101, 96, 102), (96, 86, 102), (99, 100, 89), (99, 97, 100), (97, 84, 100), (96, 98, 86), (96, 97, 98), (97, 85, 98)])
me_icosphere_014.materials.append(mat_snow)
me_icosphere_014.use_remesh_preserve_volume = False
me_icosphere_014.use_remesh_preserve_attributes = False
me_icosphere_014.use_mirror_vertex_groups = False
me_icosphere_014.update()
me_icosphere_011 = bpy.data.meshes.new('Icosphere.011')
me_icosphere_011.from_pydata([(0.025, 0.3623, -2.506), (0.025, 0.1833, 0.4173), (0.2973, 0.205, -2.506), (0.1424, 0.1156, 0.4173), (0.2973, -0.1094, -2.506), (0.1424, -0.01995, 0.4173), (0.025, -0.2667, -2.506), (0.025, -0.08772, 0.4173), (-0.2473, -0.1094, -2.506), (-0.09237, -0.01995, 0.4173), (-0.2473, 0.205, -2.506), (-0.09237, 0.1156, 0.4173), (0.0, 0.0, -1.0), (0.7236, -0.5257, -0.4472), (-0.2764, -0.8506, -0.4472), (-0.8944, 0.0, -0.4472), (-0.2764, 0.8506, -0.4472), (0.7236, 0.5257, -0.4472), (0.2764, -0.8506, 0.4472), (-0.7236, -0.5257, 0.4472), (-0.7236, 0.5257, 0.4472), (0.2764, 0.8506, 0.4472), (0.8944, 0.0, 0.4472), (0.0, 0.0, 1.0), (-0.1625, -0.5, -0.8507), (0.4253, -0.309, -0.8507), (0.2629, -0.809, -0.5257), (0.8506, 0.0, -0.5257), (0.4253, 0.309, -0.8507), (-0.5257, 0.0, -0.8507), (-0.6882, -0.5, -0.5257), (-0.1625, 0.5, -0.8507), (-0.6882, 0.5, -0.5257), (0.2629, 0.809, -0.5257), (0.9511, -0.309, 0.0), (0.9511, 0.309, 0.0), (0.0, -1.0, 0.0), (0.5878, -0.809, 0.0), (-0.9511, -0.309, 0.0), (-0.5878, -0.809, 0.0), (-0.5878, 0.809, 0.0), (-0.9511, 0.309, 0.0), (0.5878, 0.809, 0.0), (0.0, 1.0, 0.0), (0.6882, -0.5, 0.5257), (-0.2629, -0.809, 0.5257), (-0.8506, 0.0, 0.5257), (-0.2629, 0.809, 0.5257), (0.6882, 0.5, 0.5257), (0.1625, -0.5, 0.8507), (0.5257, 0.0, 0.8507), (-0.4253, -0.309, 0.8507), (-0.4253, 0.309, 0.8507), (0.1625, 0.5, 0.8507)], [], [(0, 1, 3, 2), (2, 3, 5, 4), (4, 5, 7, 6), (6, 7, 9, 8), (3, 1, 11, 9, 7, 5), (8, 9, 11, 10), (10, 11, 1, 0), (0, 2, 4, 6, 8, 10), (12, 25, 24), (13, 25, 27), (12, 24, 29), (12, 29, 31), (12, 31, 28), (13, 27, 34), (14, 26, 36), (15, 30, 38), (16, 32, 40), (17, 33, 42), (13, 34, 37), (14, 36, 39), (15, 38, 41), (16, 40, 43), (17, 42, 35), (18, 44, 49), (19, 45, 51), (20, 46, 52), (21, 47, 53), (22, 48, 50), (50, 53, 23), (50, 48, 53), (48, 21, 53), (53, 52, 23), (53, 47, 52), (47, 20, 52), (52, 51, 23), (52, 46, 51), (46, 19, 51), (51, 49, 23), (51, 45, 49), (45, 18, 49), (49, 50, 23), (49, 44, 50), (44, 22, 50), (35, 48, 22), (35, 42, 48), (42, 21, 48), (43, 47, 21), (43, 40, 47), (40, 20, 47), (41, 46, 20), (41, 38, 46), (38, 19, 46), (39, 45, 19), (39, 36, 45), (36, 18, 45), (37, 44, 18), (37, 34, 44), (34, 22, 44), (42, 43, 21), (42, 33, 43), (33, 16, 43), (40, 41, 20), (40, 32, 41), (32, 15, 41), (38, 39, 19), (38, 30, 39), (30, 14, 39), (36, 37, 18), (36, 26, 37), (26, 13, 37), (34, 35, 22), (34, 27, 35), (27, 17, 35), (28, 33, 17), (28, 31, 33), (31, 16, 33), (31, 32, 16), (31, 29, 32), (29, 15, 32), (29, 30, 15), (29, 24, 30), (24, 14, 30), (27, 28, 17), (27, 25, 28), (25, 12, 28), (24, 26, 14), (24, 25, 26), (25, 13, 26)])
me_icosphere_011.polygons.foreach_set('material_index', [1, 1, 1, 1, 1, 1, 1, 1, 0, 0, 0, 0, 0, 0, 0, 0, 0, 0, 0, 0, 0, 0, 0, 0, 0, 0, 0, 0, 0, 0, 0, 0, 0, 0, 0, 0, 0, 0, 0, 0, 0, 0, 0, 0, 0, 0, 0, 0, 0, 0, 0, 0, 0, 0, 0, 0, 0, 0, 0, 0, 0, 0, 0, 0, 0, 0, 0, 0, 0, 0, 0, 0, 0, 0, 0, 0, 0, 0, 0, 0, 0, 0, 0, 0, 0, 0, 0, 0])
me_icosphere_011.materials.append(mat_leaves)
me_icosphere_011.materials.append(mat_brown)
me_icosphere_011.use_remesh_preserve_volume = False
me_icosphere_011.use_remesh_preserve_attributes = False
me_icosphere_011.use_mirror_vertex_groups = False
me_icosphere_011.update()
me_icosphere_010 = bpy.data.meshes.new('Icosphere.010')
me_icosphere_010.from_pydata([(-2.0, -1.053, -0.9247), (-1.109, -1.7, -0.2441), (-2.34, -2.1, -0.2441), (-3.101, -1.053, -0.2441), (-2.34, -0.005493, -0.2441), (-1.109, -0.4055, -0.2441), (-1.66, -2.1, 0.857), (-2.891, -1.7, 0.857), (-2.891, -0.4055, 0.857), (-1.66, -0.005493, 0.857), (-0.8991, -1.053, 0.857), (-2.0, -1.053, 1.538), (-2.2, -1.668, -0.7408), (-1.477, -1.433, -0.7408), (-1.677, -2.049, -0.3408), (-0.9529, -1.053, -0.3408), (-1.477, -0.6723, -0.7408), (-2.647, -1.053, -0.7408), (-2.847, -1.668, -0.3408), (-2.2, -0.4372, -0.7408), (-2.847, -0.4372, -0.3408), (-1.677, -0.05675, -0.3408), (-0.8293, -1.433, 0.3065), (-0.8293, -0.6723, 0.3065), (-2.0, -2.284, 0.3065), (-1.277, -2.049, 0.3065), (-3.171, -1.433, 0.3065), (-2.724, -2.049, 0.3065), (-2.724, -0.05675, 0.3065), (-3.171, -0.6723, 0.3065), (-1.277, -0.05675, 0.3065), (-2.0, 0.1784, 0.3065), (-1.153, -1.668, 0.9537), (-2.324, -2.049, 0.9537), (-3.047, -1.053, 0.9537), (-2.324, -0.05675, 0.9537), (-1.153, -0.4372, 0.9537), (-1.8, -1.668, 1.354), (-1.353, -1.053, 1.354), (-2.524, -1.433, 1.354), (-2.524, -0.6723, 1.354), (-1.8, -0.4372, 1.354), (0.0, 0.0, -1.0), (0.7236, -0.5257, -0.4472), (-0.2764, -0.8506, -0.4472), (-0.8944, 0.0, -0.4472), (-0.2764, 0.8506, -0.4472), (0.7236, 0.5257, -0.4472), (0.2764, -0.8506, 0.4472), (-0.7236, -0.5257, 0.4472), (-0.7236, 0.5257, 0.4472), (0.2764, 0.8506, 0.4472), (0.8944, 0.0, 0.4472), (0.0, 0.0, 1.0), (-0.1625, -0.5, -0.8507), (0.4253, -0.309, -0.8507), (0.2629, -0.809, -0.5257), (0.8506, 0.0, -0.5257), (0.4253, 0.309, -0.8507), (-0.5257, 0.0, -0.8507), (-0.6882, -0.5, -0.5257), (-0.1625, 0.5, -0.8507), (-0.6882, 0.5, -0.5257), (0.2629, 0.809, -0.5257), (0.9511, -0.309, 0.0), (0.9511, 0.309, 0.0), (0.0, -1.0, 0.0), (0.5878, -0.809, 0.0), (-0.9511, -0.309, 0.0), (-0.5878, -0.809, 0.0), (-0.5878, 0.809, 0.0), (-0.9511, 0.309, 0.0), (0.5878, 0.809, 0.0), (0.0, 1.0, 0.0), (0.6882, -0.5, 0.5257), (-0.2629, -0.809, 0.5257), (-0.8506, 0.0, 0.5257), (-0.2629, 0.809, 0.5257), (0.6882, 0.5, 0.5257), (0.1625, -0.5, 0.8507), (0.5257, 0.0, 0.8507), (-0.4253, -0.309, 0.8507), (-0.4253, 0.309, 0.8507), (0.1625, 0.5, 0.8507), (-1.114, -0.9731, -1.482), (-2.027, -1.076, -0.004375), (-1.257, -0.792, -1.543), (-2.058, -1.037, -0.01732), (-1.208, -0.5709, -1.467), (-2.047, -0.99, -0.001158), (-1.017, -0.531, -1.331), (-2.006, -0.9815, 0.02795), (-0.8736, -0.7121, -1.27), (-1.976, -1.02, 0.04089), (-0.9223, -0.9331, -1.346), (-1.986, -1.067, 0.02473), (-0.8168, -0.3378, -1.434), (-0.1941, -0.1185, -0.3511), (-0.6317, -0.4757, -1.494), (-0.135, -0.1626, -0.3704), (-0.6215, -0.7018, -1.418), (-0.1317, -0.2348, -0.3463), (-0.7964, -0.79, -1.282), (-0.1876, -0.263, -0.3027), (-0.9815, -0.6521, -1.221), (-0.2467, -0.2189, -0.2833), (-0.9917, -0.426, -1.297), (-0.25, -0.1467, -0.3075), (-0.9672, -0.4366, -4.277), (-0.9299, -0.3028, -1.114), (-0.57, -0.6659, -4.277), (-0.6423, -0.4689, -1.114), (-0.57, -1.125, -4.277), (-0.6423, -0.801, -1.114), (-0.9672, -1.354, -4.277), (-0.9299, -0.9671, -1.114), (-1.365, -1.125, -4.277), (-1.218, -0.801, -1.114), (-1.365, -0.6659, -4.277), (-1.218, -0.4689, -1.114)], [], [(0, 13, 12), (1, 13, 15), (0, 12, 17), (0, 17, 19), (0, 19, 16), (1, 15, 22), (2, 14, 24), (3, 18, 26), (4, 20, 28), (5, 21, 30), (1, 22, 25), (2, 24, 27), (3, 26, 29), (4, 28, 31), (5, 30, 23), (6, 32, 37), (7, 33, 39), (8, 34, 40), (9, 35, 41), (10, 36, 38), (38, 41, 11), (38, 36, 41), (36, 9, 41), (41, 40, 11), (41, 35, 40), (35, 8, 40), (40, 39, 11), (40, 34, 39), (34, 7, 39), (39, 37, 11), (39, 33, 37), (33, 6, 37), (37, 38, 11), (37, 32, 38), (32, 10, 38), (23, 36, 10), (23, 30, 36), (30, 9, 36), (31, 35, 9), (31, 28, 35), (28, 8, 35), (29, 34, 8), (29, 26, 34), (26, 7, 34), (27, 33, 7), (27, 24, 33), (24, 6, 33), (25, 32, 6), (25, 22, 32), (22, 10, 32), (30, 31, 9), (30, 21, 31), (21, 4, 31), (28, 29, 8), (28, 20, 29), (20, 3, 29), (26, 27, 7), (26, 18, 27), (18, 2, 27), (24, 25, 6), (24, 14, 25), (14, 1, 25), (22, 23, 10), (22, 15, 23), (15, 5, 23), (16, 21, 5), (16, 19, 21), (19, 4, 21), (19, 20, 4), (19, 17, 20), (17, 3, 20), (17, 18, 3), (17, 12, 18), (12, 2, 18), (15, 16, 5), (15, 13, 16), (13, 0, 16), (12, 14, 2), (12, 13, 14), (13, 1, 14), (42, 55, 54), (43, 55, 57), (42, 54, 59), (42, 59, 61), (42, 61, 58), (43, 57, 64), (44, 56, 66), (45, 60, 68), (46, 62, 70), (47, 63, 72), (43, 64, 67), (44, 66, 69), (45, 68, 71), (46, 70, 73), (47, 72, 65), (48, 74, 79), (49, 75, 81), (50, 76, 82), (51, 77, 83), (52, 78, 80), (80, 83, 53), (80, 78, 83), (78, 51, 83), (83, 82, 53), (83, 77, 82), (77, 50, 82), (82, 81, 53), (82, 76, 81), (76, 49, 81), (81, 79, 53), (81, 75, 79), (75, 48, 79), (79, 80, 53), (79, 74, 80), (74, 52, 80), (65, 78, 52), (65, 72, 78), (72, 51, 78), (73, 77, 51), (73, 70, 77), (70, 50, 77), (71, 76, 50), (71, 68, 76), (68, 49, 76), (69, 75, 49), (69, 66, 75), (66, 48, 75), (67, 74, 48), (67, 64, 74), (64, 52, 74), (72, 73, 51), (72, 63, 73), (63, 46, 73), (70, 71, 50), (70, 62, 71), (62, 45, 71), (68, 69, 49), (68, 60, 69), (60, 44, 69), (66, 67, 48), (66, 56, 67), (56, 43, 67), (64, 65, 52), (64, 57, 65), (57, 47, 65), (58, 63, 47), (58, 61, 63), (61, 46, 63), (61, 62, 46), (61, 59, 62), (59, 45, 62), (59, 60, 45), (59, 54, 60), (54, 44, 60), (57, 58, 47), (57, 55, 58), (55, 42, 58), (54, 56, 44), (54, 55, 56), (55, 43, 56), (84, 85, 87, 86), (86, 87, 89, 88), (88, 89, 91, 90), (90, 91, 93, 92), (87, 85, 95, 93, 91, 89), (92, 93, 95, 94), (94, 95, 85, 84), (84, 86, 88, 90, 92, 94), (96, 97, 99, 98), (98, 99, 101, 100), (100, 101, 103, 102), (102, 103, 105, 104), (99, 97, 107, 105, 103, 101), (104, 105, 107, 106), (106, 107, 97, 96), (96, 98, 100, 102, 104, 106), (108, 109, 111, 110), (110, 111, 113, 112), (112, 113, 115, 114), (114, 115, 117, 116), (111, 109, 119, 117, 115, 113), (116, 117, 119, 118), (118, 119, 109, 108), (108, 110, 112, 114, 116, 118)])
me_icosphere_010.polygons.foreach_set('material_index', [0, 0, 0, 0, 0, 0, 0, 0, 0, 0, 0, 0, 0, 0, 0, 0, 0, 0, 0, 0, 0, 0, 0, 0, 0, 0, 0, 0, 0, 0, 0, 0, 0, 0, 0, 0, 0, 0, 0, 0, 0, 0, 0, 0, 0, 0, 0, 0, 0, 0, 0, 0, 0, 0, 0, 0, 0, 0, 0, 0, 0, 0, 0, 0, 0, 0, 0, 0, 0, 0, 0, 0, 0, 0, 0, 0, 0, 0, 0, 0, 0, 0, 0, 0, 0, 0, 0, 0, 0, 0, 0, 0, 0, 0, 0, 0, 0, 0, 0, 0, 0, 0, 0, 0, 0, 0, 0, 0, 0, 0, 0, 0, 0, 0, 0, 0, 0, 0, 0, 0, 0, 0, 0, 0, 0, 0, 0, 0, 0, 0, 0, 0, 0, 0, 0, 0, 0, 0, 0, 0, 0, 0, 0, 0, 0, 0, 0, 0, 0, 0, 0, 0, 0, 0, 0, 0, 0, 0, 0, 0, 1, 1, 1, 1, 1, 1, 1, 1, 1, 1, 1, 1, 1, 1, 1, 1, 1, 1, 1, 1, 1, 1, 1, 1])
me_icosphere_010.materials.append(mat_leaves)
me_icosphere_010.materials.append(mat_brown)
me_icosphere_010.use_remesh_preserve_volume = False
me_icosphere_010.use_remesh_preserve_attributes = False
me_icosphere_010.use_mirror_vertex_groups = False
me_icosphere_010.update()
me_icosphere_009 = bpy.data.meshes.new('Icosphere.009')
me_icosphere_009.from_pydata([(0.025, 0.3623, -2.506), (0.025, 0.1833, 0.4173), (0.2973, 0.205, -2.506), (0.1424, 0.1156, 0.4173), (0.2973, -0.1094, -2.506), (0.1424, -0.01995, 0.4173), (0.025, -0.2667, -2.506), (0.025, -0.08772, 0.4173), (-0.2473, -0.1094, -2.506), (-0.09237, -0.01995, 0.4173), (-0.2473, 0.205, -2.506), (-0.09237, 0.1156, 0.4173), (0.0, 0.0, -1.0), (0.7236, -0.5257, -0.4472), (-0.2764, -0.8506, -0.4472), (-0.8944, 0.0, -0.4472), (-0.2764, 0.8506, -0.4472), (0.7236, 0.5257, -0.4472), (0.2764, -0.8506, 0.4472), (-0.7236, -0.5257, 0.4472), (-0.7236, 0.5257, 0.4472), (0.2764, 0.8506, 0.4472), (0.8944, 0.0, 0.4472), (0.0, 0.0, 1.0), (-0.1625, -0.5, -0.8507), (0.4253, -0.309, -0.8507), (0.2629, -0.809, -0.5257), (0.8506, 0.0, -0.5257), (0.4253, 0.309, -0.8507), (-0.5257, 0.0, -0.8507), (-0.6882, -0.5, -0.5257), (-0.1625, 0.5, -0.8507), (-0.6882, 0.5, -0.5257), (0.2629, 0.809, -0.5257), (0.9511, -0.309, 0.0), (0.9511, 0.309, 0.0), (0.0, -1.0, 0.0), (0.5878, -0.809, 0.0), (-0.9511, -0.309, 0.0), (-0.5878, -0.809, 0.0), (-0.5878, 0.809, 0.0), (-0.9511, 0.309, 0.0), (0.5878, 0.809, 0.0), (0.0, 1.0, 0.0), (0.6882, -0.5, 0.5257), (-0.2629, -0.809, 0.5257), (-0.8506, 0.0, 0.5257), (-0.2629, 0.809, 0.5257), (0.6882, 0.5, 0.5257), (0.1625, -0.5, 0.8507), (0.5257, 0.0, 0.8507), (-0.4253, -0.309, 0.8507), (-0.4253, 0.309, 0.8507), (0.1625, 0.5, 0.8507)], [], [(0, 1, 3, 2), (2, 3, 5, 4), (4, 5, 7, 6), (6, 7, 9, 8), (3, 1, 11, 9, 7, 5), (8, 9, 11, 10), (10, 11, 1, 0), (0, 2, 4, 6, 8, 10), (12, 25, 24), (13, 25, 27), (12, 24, 29), (12, 29, 31), (12, 31, 28), (13, 27, 34), (14, 26, 36), (15, 30, 38), (16, 32, 40), (17, 33, 42), (13, 34, 37), (14, 36, 39), (15, 38, 41), (16, 40, 43), (17, 42, 35), (18, 44, 49), (19, 45, 51), (20, 46, 52), (21, 47, 53), (22, 48, 50), (50, 53, 23), (50, 48, 53), (48, 21, 53), (53, 52, 23), (53, 47, 52), (47, 20, 52), (52, 51, 23), (52, 46, 51), (46, 19, 51), (51, 49, 23), (51, 45, 49), (45, 18, 49), (49, 50, 23), (49, 44, 50), (44, 22, 50), (35, 48, 22), (35, 42, 48), (42, 21, 48), (43, 47, 21), (43, 40, 47), (40, 20, 47), (41, 46, 20), (41, 38, 46), (38, 19, 46), (39, 45, 19), (39, 36, 45), (36, 18, 45), (37, 44, 18), (37, 34, 44), (34, 22, 44), (42, 43, 21), (42, 33, 43), (33, 16, 43), (40, 41, 20), (40, 32, 41), (32, 15, 41), (38, 39, 19), (38, 30, 39), (30, 14, 39), (36, 37, 18), (36, 26, 37), (26, 13, 37), (34, 35, 22), (34, 27, 35), (27, 17, 35), (28, 33, 17), (28, 31, 33), (31, 16, 33), (31, 32, 16), (31, 29, 32), (29, 15, 32), (29, 30, 15), (29, 24, 30), (24, 14, 30), (27, 28, 17), (27, 25, 28), (25, 12, 28), (24, 26, 14), (24, 25, 26), (25, 13, 26)])
me_icosphere_009.polygons.foreach_set('material_index', [1, 1, 1, 1, 1, 1, 1, 1, 0, 0, 0, 0, 0, 0, 0, 0, 0, 0, 0, 0, 0, 0, 0, 0, 0, 0, 0, 0, 0, 0, 0, 0, 0, 0, 0, 0, 0, 0, 0, 0, 0, 0, 0, 0, 0, 0, 0, 0, 0, 0, 0, 0, 0, 0, 0, 0, 0, 0, 0, 0, 0, 0, 0, 0, 0, 0, 0, 0, 0, 0, 0, 0, 0, 0, 0, 0, 0, 0, 0, 0, 0, 0, 0, 0, 0, 0, 0, 0])
me_icosphere_009.materials.append(mat_leaves)
me_icosphere_009.materials.append(mat_brown)
me_icosphere_009.use_remesh_preserve_volume = False
me_icosphere_009.use_remesh_preserve_attributes = False
me_icosphere_009.use_mirror_vertex_groups = False
me_icosphere_009.update()
me_icosphere_008 = bpy.data.meshes.new('Icosphere.008')
me_icosphere_008.from_pydata([(0.025, 0.3623, -2.506), (0.025, 0.1833, 0.4173), (0.2973, 0.205, -2.506), (0.1424, 0.1156, 0.4173), (0.2973, -0.1094, -2.506), (0.1424, -0.01995, 0.4173), (0.025, -0.2667, -2.506), (0.025, -0.08772, 0.4173), (-0.2473, -0.1094, -2.506), (-0.09237, -0.01995, 0.4173), (-0.2473, 0.205, -2.506), (-0.09237, 0.1156, 0.4173), (0.0, 0.0, -1.0), (0.7236, -0.5257, -0.4472), (-0.2764, -0.8506, -0.4472), (-0.8944, 0.0, -0.4472), (-0.2764, 0.8506, -0.4472), (0.7236, 0.5257, -0.4472), (0.2764, -0.8506, 0.4472), (-0.7236, -0.5257, 0.4472), (-0.7236, 0.5257, 0.4472), (0.2764, 0.8506, 0.4472), (0.8944, 0.0, 0.4472), (0.0, 0.0, 1.0), (-0.1625, -0.5, -0.8507), (0.4253, -0.309, -0.8507), (0.2629, -0.809, -0.5257), (0.8506, 0.0, -0.5257), (0.4253, 0.309, -0.8507), (-0.5257, 0.0, -0.8507), (-0.6882, -0.5, -0.5257), (-0.1625, 0.5, -0.8507), (-0.6882, 0.5, -0.5257), (0.2629, 0.809, -0.5257), (0.9511, -0.309, 0.0), (0.9511, 0.309, 0.0), (0.0, -1.0, 0.0), (0.5878, -0.809, 0.0), (-0.9511, -0.309, 0.0), (-0.5878, -0.809, 0.0), (-0.5878, 0.809, 0.0), (-0.9511, 0.309, 0.0), (0.5878, 0.809, 0.0), (0.0, 1.0, 0.0), (0.6882, -0.5, 0.5257), (-0.2629, -0.809, 0.5257), (-0.8506, 0.0, 0.5257), (-0.2629, 0.809, 0.5257), (0.6882, 0.5, 0.5257), (0.1625, -0.5, 0.8507), (0.5257, 0.0, 0.8507), (-0.4253, -0.309, 0.8507), (-0.4253, 0.309, 0.8507), (0.1625, 0.5, 0.8507)], [], [(0, 1, 3, 2), (2, 3, 5, 4), (4, 5, 7, 6), (6, 7, 9, 8), (3, 1, 11, 9, 7, 5), (8, 9, 11, 10), (10, 11, 1, 0), (0, 2, 4, 6, 8, 10), (12, 25, 24), (13, 25, 27), (12, 24, 29), (12, 29, 31), (12, 31, 28), (13, 27, 34), (14, 26, 36), (15, 30, 38), (16, 32, 40), (17, 33, 42), (13, 34, 37), (14, 36, 39), (15, 38, 41), (16, 40, 43), (17, 42, 35), (18, 44, 49), (19, 45, 51), (20, 46, 52), (21, 47, 53), (22, 48, 50), (50, 53, 23), (50, 48, 53), (48, 21, 53), (53, 52, 23), (53, 47, 52), (47, 20, 52), (52, 51, 23), (52, 46, 51), (46, 19, 51), (51, 49, 23), (51, 45, 49), (45, 18, 49), (49, 50, 23), (49, 44, 50), (44, 22, 50), (35, 48, 22), (35, 42, 48), (42, 21, 48), (43, 47, 21), (43, 40, 47), (40, 20, 47), (41, 46, 20), (41, 38, 46), (38, 19, 46), (39, 45, 19), (39, 36, 45), (36, 18, 45), (37, 44, 18), (37, 34, 44), (34, 22, 44), (42, 43, 21), (42, 33, 43), (33, 16, 43), (40, 41, 20), (40, 32, 41), (32, 15, 41), (38, 39, 19), (38, 30, 39), (30, 14, 39), (36, 37, 18), (36, 26, 37), (26, 13, 37), (34, 35, 22), (34, 27, 35), (27, 17, 35), (28, 33, 17), (28, 31, 33), (31, 16, 33), (31, 32, 16), (31, 29, 32), (29, 15, 32), (29, 30, 15), (29, 24, 30), (24, 14, 30), (27, 28, 17), (27, 25, 28), (25, 12, 28), (24, 26, 14), (24, 25, 26), (25, 13, 26)])
me_icosphere_008.polygons.foreach_set('material_index', [1, 1, 1, 1, 1, 1, 1, 1, 0, 0, 0, 0, 0, 0, 0, 0, 0, 0, 0, 0, 0, 0, 0, 0, 0, 0, 0, 0, 0, 0, 0, 0, 0, 0, 0, 0, 0, 0, 0, 0, 0, 0, 0, 0, 0, 0, 0, 0, 0, 0, 0, 0, 0, 0, 0, 0, 0, 0, 0, 0, 0, 0, 0, 0, 0, 0, 0, 0, 0, 0, 0, 0, 0, 0, 0, 0, 0, 0, 0, 0, 0, 0, 0, 0, 0, 0, 0, 0])
me_icosphere_008.materials.append(mat_leaves)
me_icosphere_008.materials.append(mat_brown)
me_icosphere_008.use_remesh_preserve_volume = False
me_icosphere_008.use_remesh_preserve_attributes = False
me_icosphere_008.use_mirror_vertex_groups = False
me_icosphere_008.update()
me_icosphere_007 = bpy.data.meshes.new('Icosphere.007')
me_icosphere_007.from_pydata([(-2.0, -1.053, -0.9247), (-1.109, -1.7, -0.2441), (-2.34, -2.1, -0.2441), (-3.101, -1.053, -0.2441), (-2.34, -0.005493, -0.2441), (-1.109, -0.4055, -0.2441), (-1.66, -2.1, 0.857), (-2.891, -1.7, 0.857), (-2.891, -0.4055, 0.857), (-1.66, -0.005493, 0.857), (-0.8991, -1.053, 0.857), (-2.0, -1.053, 1.538), (-2.2, -1.668, -0.7408), (-1.477, -1.433, -0.7408), (-1.677, -2.049, -0.3408), (-0.9529, -1.053, -0.3408), (-1.477, -0.6723, -0.7408), (-2.647, -1.053, -0.7408), (-2.847, -1.668, -0.3408), (-2.2, -0.4372, -0.7408), (-2.847, -0.4372, -0.3408), (-1.677, -0.05675, -0.3408), (-0.8293, -1.433, 0.3065), (-0.8293, -0.6723, 0.3065), (-2.0, -2.284, 0.3065), (-1.277, -2.049, 0.3065), (-3.171, -1.433, 0.3065), (-2.724, -2.049, 0.3065), (-2.724, -0.05675, 0.3065), (-3.171, -0.6723, 0.3065), (-1.277, -0.05675, 0.3065), (-2.0, 0.1784, 0.3065), (-1.153, -1.668, 0.9537), (-2.324, -2.049, 0.9537), (-3.047, -1.053, 0.9537), (-2.324, -0.05675, 0.9537), (-1.153, -0.4372, 0.9537), (-1.8, -1.668, 1.354), (-1.353, -1.053, 1.354), (-2.524, -1.433, 1.354), (-2.524, -0.6723, 1.354), (-1.8, -0.4372, 1.354), (0.0, 0.0, -1.0), (0.7236, -0.5257, -0.4472), (-0.2764, -0.8506, -0.4472), (-0.8944, 0.0, -0.4472), (-0.2764, 0.8506, -0.4472), (0.7236, 0.5257, -0.4472), (0.2764, -0.8506, 0.4472), (-0.7236, -0.5257, 0.4472), (-0.7236, 0.5257, 0.4472), (0.2764, 0.8506, 0.4472), (0.8944, 0.0, 0.4472), (0.0, 0.0, 1.0), (-0.1625, -0.5, -0.8507), (0.4253, -0.309, -0.8507), (0.2629, -0.809, -0.5257), (0.8506, 0.0, -0.5257), (0.4253, 0.309, -0.8507), (-0.5257, 0.0, -0.8507), (-0.6882, -0.5, -0.5257), (-0.1625, 0.5, -0.8507), (-0.6882, 0.5, -0.5257), (0.2629, 0.809, -0.5257), (0.9511, -0.309, 0.0), (0.9511, 0.309, 0.0), (0.0, -1.0, 0.0), (0.5878, -0.809, 0.0), (-0.9511, -0.309, 0.0), (-0.5878, -0.809, 0.0), (-0.5878, 0.809, 0.0), (-0.9511, 0.309, 0.0), (0.5878, 0.809, 0.0), (0.0, 1.0, 0.0), (0.6882, -0.5, 0.5257), (-0.2629, -0.809, 0.5257), (-0.8506, 0.0, 0.5257), (-0.2629, 0.809, 0.5257), (0.6882, 0.5, 0.5257), (0.1625, -0.5, 0.8507), (0.5257, 0.0, 0.8507), (-0.4253, -0.309, 0.8507), (-0.4253, 0.309, 0.8507), (0.1625, 0.5, 0.8507), (-1.114, -0.9731, -1.482), (-2.027, -1.076, -0.004375), (-1.257, -0.792, -1.543), (-2.058, -1.037, -0.01732), (-1.208, -0.5709, -1.467), (-2.047, -0.99, -0.001158), (-1.017, -0.531, -1.331), (-2.006, -0.9815, 0.02795), (-0.8736, -0.7121, -1.27), (-1.976, -1.02, 0.04089), (-0.9223, -0.9331, -1.346), (-1.986, -1.067, 0.02473), (-0.8168, -0.3378, -1.434), (-0.1941, -0.1185, -0.3511), (-0.6317, -0.4757, -1.494), (-0.135, -0.1626, -0.3704), (-0.6215, -0.7018, -1.418), (-0.1317, -0.2348, -0.3463), (-0.7964, -0.79, -1.282), (-0.1876, -0.263, -0.3027), (-0.9815, -0.6521, -1.221), (-0.2467, -0.2189, -0.2833), (-0.9917, -0.426, -1.297), (-0.25, -0.1467, -0.3075), (-0.9672, -0.4366, -4.277), (-0.9299, -0.3028, -1.114), (-0.57, -0.6659, -4.277), (-0.6423, -0.4689, -1.114), (-0.57, -1.125, -4.277), (-0.6423, -0.801, -1.114), (-0.9672, -1.354, -4.277), (-0.9299, -0.9671, -1.114), (-1.365, -1.125, -4.277), (-1.218, -0.801, -1.114), (-1.365, -0.6659, -4.277), (-1.218, -0.4689, -1.114)], [], [(0, 13, 12), (1, 13, 15), (0, 12, 17), (0, 17, 19), (0, 19, 16), (1, 15, 22), (2, 14, 24), (3, 18, 26), (4, 20, 28), (5, 21, 30), (1, 22, 25), (2, 24, 27), (3, 26, 29), (4, 28, 31), (5, 30, 23), (6, 32, 37), (7, 33, 39), (8, 34, 40), (9, 35, 41), (10, 36, 38), (38, 41, 11), (38, 36, 41), (36, 9, 41), (41, 40, 11), (41, 35, 40), (35, 8, 40), (40, 39, 11), (40, 34, 39), (34, 7, 39), (39, 37, 11), (39, 33, 37), (33, 6, 37), (37, 38, 11), (37, 32, 38), (32, 10, 38), (23, 36, 10), (23, 30, 36), (30, 9, 36), (31, 35, 9), (31, 28, 35), (28, 8, 35), (29, 34, 8), (29, 26, 34), (26, 7, 34), (27, 33, 7), (27, 24, 33), (24, 6, 33), (25, 32, 6), (25, 22, 32), (22, 10, 32), (30, 31, 9), (30, 21, 31), (21, 4, 31), (28, 29, 8), (28, 20, 29), (20, 3, 29), (26, 27, 7), (26, 18, 27), (18, 2, 27), (24, 25, 6), (24, 14, 25), (14, 1, 25), (22, 23, 10), (22, 15, 23), (15, 5, 23), (16, 21, 5), (16, 19, 21), (19, 4, 21), (19, 20, 4), (19, 17, 20), (17, 3, 20), (17, 18, 3), (17, 12, 18), (12, 2, 18), (15, 16, 5), (15, 13, 16), (13, 0, 16), (12, 14, 2), (12, 13, 14), (13, 1, 14), (42, 55, 54), (43, 55, 57), (42, 54, 59), (42, 59, 61), (42, 61, 58), (43, 57, 64), (44, 56, 66), (45, 60, 68), (46, 62, 70), (47, 63, 72), (43, 64, 67), (44, 66, 69), (45, 68, 71), (46, 70, 73), (47, 72, 65), (48, 74, 79), (49, 75, 81), (50, 76, 82), (51, 77, 83), (52, 78, 80), (80, 83, 53), (80, 78, 83), (78, 51, 83), (83, 82, 53), (83, 77, 82), (77, 50, 82), (82, 81, 53), (82, 76, 81), (76, 49, 81), (81, 79, 53), (81, 75, 79), (75, 48, 79), (79, 80, 53), (79, 74, 80), (74, 52, 80), (65, 78, 52), (65, 72, 78), (72, 51, 78), (73, 77, 51), (73, 70, 77), (70, 50, 77), (71, 76, 50), (71, 68, 76), (68, 49, 76), (69, 75, 49), (69, 66, 75), (66, 48, 75), (67, 74, 48), (67, 64, 74), (64, 52, 74), (72, 73, 51), (72, 63, 73), (63, 46, 73), (70, 71, 50), (70, 62, 71), (62, 45, 71), (68, 69, 49), (68, 60, 69), (60, 44, 69), (66, 67, 48), (66, 56, 67), (56, 43, 67), (64, 65, 52), (64, 57, 65), (57, 47, 65), (58, 63, 47), (58, 61, 63), (61, 46, 63), (61, 62, 46), (61, 59, 62), (59, 45, 62), (59, 60, 45), (59, 54, 60), (54, 44, 60), (57, 58, 47), (57, 55, 58), (55, 42, 58), (54, 56, 44), (54, 55, 56), (55, 43, 56), (84, 85, 87, 86), (86, 87, 89, 88), (88, 89, 91, 90), (90, 91, 93, 92), (87, 85, 95, 93, 91, 89), (92, 93, 95, 94), (94, 95, 85, 84), (84, 86, 88, 90, 92, 94), (96, 97, 99, 98), (98, 99, 101, 100), (100, 101, 103, 102), (102, 103, 105, 104), (99, 97, 107, 105, 103, 101), (104, 105, 107, 106), (106, 107, 97, 96), (96, 98, 100, 102, 104, 106), (108, 109, 111, 110), (110, 111, 113, 112), (112, 113, 115, 114), (114, 115, 117, 116), (111, 109, 119, 117, 115, 113), (116, 117, 119, 118), (118, 119, 109, 108), (108, 110, 112, 114, 116, 118)])
me_icosphere_007.polygons.foreach_set('material_index', [0, 0, 0, 0, 0, 0, 0, 0, 0, 0, 0, 0, 0, 0, 0, 0, 0, 0, 0, 0, 0, 0, 0, 0, 0, 0, 0, 0, 0, 0, 0, 0, 0, 0, 0, 0, 0, 0, 0, 0, 0, 0, 0, 0, 0, 0, 0, 0, 0, 0, 0, 0, 0, 0, 0, 0, 0, 0, 0, 0, 0, 0, 0, 0, 0, 0, 0, 0, 0, 0, 0, 0, 0, 0, 0, 0, 0, 0, 0, 0, 0, 0, 0, 0, 0, 0, 0, 0, 0, 0, 0, 0, 0, 0, 0, 0, 0, 0, 0, 0, 0, 0, 0, 0, 0, 0, 0, 0, 0, 0, 0, 0, 0, 0, 0, 0, 0, 0, 0, 0, 0, 0, 0, 0, 0, 0, 0, 0, 0, 0, 0, 0, 0, 0, 0, 0, 0, 0, 0, 0, 0, 0, 0, 0, 0, 0, 0, 0, 0, 0, 0, 0, 0, 0, 0, 0, 0, 0, 0, 0, 1, 1, 1, 1, 1, 1, 1, 1, 1, 1, 1, 1, 1, 1, 1, 1, 1, 1, 1, 1, 1, 1, 1, 1])
me_icosphere_007.materials.append(mat_leaves)
me_icosphere_007.materials.append(mat_brown)
me_icosphere_007.use_remesh_preserve_volume = False
me_icosphere_007.use_remesh_preserve_attributes = False
me_icosphere_007.use_mirror_vertex_groups = False
me_icosphere_007.update()
me_icosphere_006 = bpy.data.meshes.new('Icosphere.006')
me_icosphere_006.from_pydata([(0.025, 0.3623, -2.506), (0.025, 0.1833, 0.4173), (0.2973, 0.205, -2.506), (0.1424, 0.1156, 0.4173), (0.2973, -0.1094, -2.506), (0.1424, -0.01995, 0.4173), (0.025, -0.2667, -2.506), (0.025, -0.08772, 0.4173), (-0.2473, -0.1094, -2.506), (-0.09237, -0.01995, 0.4173), (-0.2473, 0.205, -2.506), (-0.09237, 0.1156, 0.4173), (0.0, 0.0, -1.0), (0.7236, -0.5257, -0.4472), (-0.2764, -0.8506, -0.4472), (-0.8944, 0.0, -0.4472), (-0.2764, 0.8506, -0.4472), (0.7236, 0.5257, -0.4472), (0.2764, -0.8506, 0.4472), (-0.7236, -0.5257, 0.4472), (-0.7236, 0.5257, 0.4472), (0.2764, 0.8506, 0.4472), (0.8944, 0.0, 0.4472), (0.0, 0.0, 1.0), (-0.1625, -0.5, -0.8507), (0.4253, -0.309, -0.8507), (0.2629, -0.809, -0.5257), (0.8506, 0.0, -0.5257), (0.4253, 0.309, -0.8507), (-0.5257, 0.0, -0.8507), (-0.6882, -0.5, -0.5257), (-0.1625, 0.5, -0.8507), (-0.6882, 0.5, -0.5257), (0.2629, 0.809, -0.5257), (0.9511, -0.309, 0.0), (0.9511, 0.309, 0.0), (0.0, -1.0, 0.0), (0.5878, -0.809, 0.0), (-0.9511, -0.309, 0.0), (-0.5878, -0.809, 0.0), (-0.5878, 0.809, 0.0), (-0.9511, 0.309, 0.0), (0.5878, 0.809, 0.0), (0.0, 1.0, 0.0), (0.6882, -0.5, 0.5257), (-0.2629, -0.809, 0.5257), (-0.8506, 0.0, 0.5257), (-0.2629, 0.809, 0.5257), (0.6882, 0.5, 0.5257), (0.1625, -0.5, 0.8507), (0.5257, 0.0, 0.8507), (-0.4253, -0.309, 0.8507), (-0.4253, 0.309, 0.8507), (0.1625, 0.5, 0.8507)], [], [(0, 1, 3, 2), (2, 3, 5, 4), (4, 5, 7, 6), (6, 7, 9, 8), (3, 1, 11, 9, 7, 5), (8, 9, 11, 10), (10, 11, 1, 0), (0, 2, 4, 6, 8, 10), (12, 25, 24), (13, 25, 27), (12, 24, 29), (12, 29, 31), (12, 31, 28), (13, 27, 34), (14, 26, 36), (15, 30, 38), (16, 32, 40), (17, 33, 42), (13, 34, 37), (14, 36, 39), (15, 38, 41), (16, 40, 43), (17, 42, 35), (18, 44, 49), (19, 45, 51), (20, 46, 52), (21, 47, 53), (22, 48, 50), (50, 53, 23), (50, 48, 53), (48, 21, 53), (53, 52, 23), (53, 47, 52), (47, 20, 52), (52, 51, 23), (52, 46, 51), (46, 19, 51), (51, 49, 23), (51, 45, 49), (45, 18, 49), (49, 50, 23), (49, 44, 50), (44, 22, 50), (35, 48, 22), (35, 42, 48), (42, 21, 48), (43, 47, 21), (43, 40, 47), (40, 20, 47), (41, 46, 20), (41, 38, 46), (38, 19, 46), (39, 45, 19), (39, 36, 45), (36, 18, 45), (37, 44, 18), (37, 34, 44), (34, 22, 44), (42, 43, 21), (42, 33, 43), (33, 16, 43), (40, 41, 20), (40, 32, 41), (32, 15, 41), (38, 39, 19), (38, 30, 39), (30, 14, 39), (36, 37, 18), (36, 26, 37), (26, 13, 37), (34, 35, 22), (34, 27, 35), (27, 17, 35), (28, 33, 17), (28, 31, 33), (31, 16, 33), (31, 32, 16), (31, 29, 32), (29, 15, 32), (29, 30, 15), (29, 24, 30), (24, 14, 30), (27, 28, 17), (27, 25, 28), (25, 12, 28), (24, 26, 14), (24, 25, 26), (25, 13, 26)])
me_icosphere_006.polygons.foreach_set('material_index', [1, 1, 1, 1, 1, 1, 1, 1, 0, 0, 0, 0, 0, 0, 0, 0, 0, 0, 0, 0, 0, 0, 0, 0, 0, 0, 0, 0, 0, 0, 0, 0, 0, 0, 0, 0, 0, 0, 0, 0, 0, 0, 0, 0, 0, 0, 0, 0, 0, 0, 0, 0, 0, 0, 0, 0, 0, 0, 0, 0, 0, 0, 0, 0, 0, 0, 0, 0, 0, 0, 0, 0, 0, 0, 0, 0, 0, 0, 0, 0, 0, 0, 0, 0, 0, 0, 0, 0])
me_icosphere_006.materials.append(mat_leaves)
me_icosphere_006.materials.append(mat_brown)
me_icosphere_006.use_remesh_preserve_volume = False
me_icosphere_006.use_remesh_preserve_attributes = False
me_icosphere_006.use_mirror_vertex_groups = False
me_icosphere_006.update()
me_icosphere_005 = bpy.data.meshes.new('Icosphere.005')
me_icosphere_005.from_pydata([(0.025, 0.3623, -2.506), (0.025, 0.1833, 0.4173), (0.2973, 0.205, -2.506), (0.1424, 0.1156, 0.4173), (0.2973, -0.1094, -2.506), (0.1424, -0.01995, 0.4173), (0.025, -0.2667, -2.506), (0.025, -0.08772, 0.4173), (-0.2473, -0.1094, -2.506), (-0.09237, -0.01995, 0.4173), (-0.2473, 0.205, -2.506), (-0.09237, 0.1156, 0.4173), (0.0, 0.0, -1.0), (0.7236, -0.5257, -0.4472), (-0.2764, -0.8506, -0.4472), (-0.8944, 0.0, -0.4472), (-0.2764, 0.8506, -0.4472), (0.7236, 0.5257, -0.4472), (0.2764, -0.8506, 0.4472), (-0.7236, -0.5257, 0.4472), (-0.7236, 0.5257, 0.4472), (0.2764, 0.8506, 0.4472), (0.8944, 0.0, 0.4472), (0.0, 0.0, 1.0), (-0.1625, -0.5, -0.8507), (0.4253, -0.309, -0.8507), (0.2629, -0.809, -0.5257), (0.8506, 0.0, -0.5257), (0.4253, 0.309, -0.8507), (-0.5257, 0.0, -0.8507), (-0.6882, -0.5, -0.5257), (-0.1625, 0.5, -0.8507), (-0.6882, 0.5, -0.5257), (0.2629, 0.809, -0.5257), (0.9511, -0.309, 0.0), (0.9511, 0.309, 0.0), (0.0, -1.0, 0.0), (0.5878, -0.809, 0.0), (-0.9511, -0.309, 0.0), (-0.5878, -0.809, 0.0), (-0.5878, 0.809, 0.0), (-0.9511, 0.309, 0.0), (0.5878, 0.809, 0.0), (0.0, 1.0, 0.0), (0.6882, -0.5, 0.5257), (-0.2629, -0.809, 0.5257), (-0.8506, 0.0, 0.5257), (-0.2629, 0.809, 0.5257), (0.6882, 0.5, 0.5257), (0.1625, -0.5, 0.8507), (0.5257, 0.0, 0.8507), (-0.4253, -0.309, 0.8507), (-0.4253, 0.309, 0.8507), (0.1625, 0.5, 0.8507)], [], [(0, 1, 3, 2), (2, 3, 5, 4), (4, 5, 7, 6), (6, 7, 9, 8), (3, 1, 11, 9, 7, 5), (8, 9, 11, 10), (10, 11, 1, 0), (0, 2, 4, 6, 8, 10), (12, 25, 24), (13, 25, 27), (12, 24, 29), (12, 29, 31), (12, 31, 28), (13, 27, 34), (14, 26, 36), (15, 30, 38), (16, 32, 40), (17, 33, 42), (13, 34, 37), (14, 36, 39), (15, 38, 41), (16, 40, 43), (17, 42, 35), (18, 44, 49), (19, 45, 51), (20, 46, 52), (21, 47, 53), (22, 48, 50), (50, 53, 23), (50, 48, 53), (48, 21, 53), (53, 52, 23), (53, 47, 52), (47, 20, 52), (52, 51, 23), (52, 46, 51), (46, 19, 51), (51, 49, 23), (51, 45, 49), (45, 18, 49), (49, 50, 23), (49, 44, 50), (44, 22, 50), (35, 48, 22), (35, 42, 48), (42, 21, 48), (43, 47, 21), (43, 40, 47), (40, 20, 47), (41, 46, 20), (41, 38, 46), (38, 19, 46), (39, 45, 19), (39, 36, 45), (36, 18, 45), (37, 44, 18), (37, 34, 44), (34, 22, 44), (42, 43, 21), (42, 33, 43), (33, 16, 43), (40, 41, 20), (40, 32, 41), (32, 15, 41), (38, 39, 19), (38, 30, 39), (30, 14, 39), (36, 37, 18), (36, 26, 37), (26, 13, 37), (34, 35, 22), (34, 27, 35), (27, 17, 35), (28, 33, 17), (28, 31, 33), (31, 16, 33), (31, 32, 16), (31, 29, 32), (29, 15, 32), (29, 30, 15), (29, 24, 30), (24, 14, 30), (27, 28, 17), (27, 25, 28), (25, 12, 28), (24, 26, 14), (24, 25, 26), (25, 13, 26)])
me_icosphere_005.polygons.foreach_set('material_index', [1, 1, 1, 1, 1, 1, 1, 1, 0, 0, 0, 0, 0, 0, 0, 0, 0, 0, 0, 0, 0, 0, 0, 0, 0, 0, 0, 0, 0, 0, 0, 0, 0, 0, 0, 0, 0, 0, 0, 0, 0, 0, 0, 0, 0, 0, 0, 0, 0, 0, 0, 0, 0, 0, 0, 0, 0, 0, 0, 0, 0, 0, 0, 0, 0, 0, 0, 0, 0, 0, 0, 0, 0, 0, 0, 0, 0, 0, 0, 0, 0, 0, 0, 0, 0, 0, 0, 0])
me_icosphere_005.materials.append(mat_leaves)
me_icosphere_005.materials.append(mat_brown)
me_icosphere_005.use_remesh_preserve_volume = False
me_icosphere_005.use_remesh_preserve_attributes = False
me_icosphere_005.use_mirror_vertex_groups = False
me_icosphere_005.update()
me_icosphere_004 = bpy.data.meshes.new('Icosphere.004')
me_icosphere_004.from_pydata([(-2.0, -1.053, -0.9247), (-1.109, -1.7, -0.2441), (-2.34, -2.1, -0.2441), (-3.101, -1.053, -0.2441), (-2.34, -0.005493, -0.2441), (-1.109, -0.4055, -0.2441), (-1.66, -2.1, 0.857), (-2.891, -1.7, 0.857), (-2.891, -0.4055, 0.857), (-1.66, -0.005493, 0.857), (-0.8991, -1.053, 0.857), (-2.0, -1.053, 1.538), (-2.2, -1.668, -0.7408), (-1.477, -1.433, -0.7408), (-1.677, -2.049, -0.3408), (-0.9529, -1.053, -0.3408), (-1.477, -0.6723, -0.7408), (-2.647, -1.053, -0.7408), (-2.847, -1.668, -0.3408), (-2.2, -0.4372, -0.7408), (-2.847, -0.4372, -0.3408), (-1.677, -0.05675, -0.3408), (-0.8293, -1.433, 0.3065), (-0.8293, -0.6723, 0.3065), (-2.0, -2.284, 0.3065), (-1.277, -2.049, 0.3065), (-3.171, -1.433, 0.3065), (-2.724, -2.049, 0.3065), (-2.724, -0.05675, 0.3065), (-3.171, -0.6723, 0.3065), (-1.277, -0.05675, 0.3065), (-2.0, 0.1784, 0.3065), (-1.153, -1.668, 0.9537), (-2.324, -2.049, 0.9537), (-3.047, -1.053, 0.9537), (-2.324, -0.05675, 0.9537), (-1.153, -0.4372, 0.9537), (-1.8, -1.668, 1.354), (-1.353, -1.053, 1.354), (-2.524, -1.433, 1.354), (-2.524, -0.6723, 1.354), (-1.8, -0.4372, 1.354), (0.0, 0.0, -1.0), (0.7236, -0.5257, -0.4472), (-0.2764, -0.8506, -0.4472), (-0.8944, 0.0, -0.4472), (-0.2764, 0.8506, -0.4472), (0.7236, 0.5257, -0.4472), (0.2764, -0.8506, 0.4472), (-0.7236, -0.5257, 0.4472), (-0.7236, 0.5257, 0.4472), (0.2764, 0.8506, 0.4472), (0.8944, 0.0, 0.4472), (0.0, 0.0, 1.0), (-0.1625, -0.5, -0.8507), (0.4253, -0.309, -0.8507), (0.2629, -0.809, -0.5257), (0.8506, 0.0, -0.5257), (0.4253, 0.309, -0.8507), (-0.5257, 0.0, -0.8507), (-0.6882, -0.5, -0.5257), (-0.1625, 0.5, -0.8507), (-0.6882, 0.5, -0.5257), (0.2629, 0.809, -0.5257), (0.9511, -0.309, 0.0), (0.9511, 0.309, 0.0), (0.0, -1.0, 0.0), (0.5878, -0.809, 0.0), (-0.9511, -0.309, 0.0), (-0.5878, -0.809, 0.0), (-0.5878, 0.809, 0.0), (-0.9511, 0.309, 0.0), (0.5878, 0.809, 0.0), (0.0, 1.0, 0.0), (0.6882, -0.5, 0.5257), (-0.2629, -0.809, 0.5257), (-0.8506, 0.0, 0.5257), (-0.2629, 0.809, 0.5257), (0.6882, 0.5, 0.5257), (0.1625, -0.5, 0.8507), (0.5257, 0.0, 0.8507), (-0.4253, -0.309, 0.8507), (-0.4253, 0.309, 0.8507), (0.1625, 0.5, 0.8507), (-1.114, -0.9731, -1.482), (-2.027, -1.076, -0.004375), (-1.257, -0.792, -1.543), (-2.058, -1.037, -0.01732), (-1.208, -0.5709, -1.467), (-2.047, -0.99, -0.001158), (-1.017, -0.531, -1.331), (-2.006, -0.9815, 0.02795), (-0.8736, -0.7121, -1.27), (-1.976, -1.02, 0.04089), (-0.9223, -0.9331, -1.346), (-1.986, -1.067, 0.02473), (-0.8168, -0.3378, -1.434), (-0.1941, -0.1185, -0.3511), (-0.6317, -0.4757, -1.494), (-0.135, -0.1626, -0.3704), (-0.6215, -0.7018, -1.418), (-0.1317, -0.2348, -0.3463), (-0.7964, -0.79, -1.282), (-0.1876, -0.263, -0.3027), (-0.9815, -0.6521, -1.221), (-0.2467, -0.2189, -0.2833), (-0.9917, -0.426, -1.297), (-0.25, -0.1467, -0.3075), (-0.9672, -0.4366, -4.277), (-0.9299, -0.3028, -1.114), (-0.57, -0.6659, -4.277), (-0.6423, -0.4689, -1.114), (-0.57, -1.125, -4.277), (-0.6423, -0.801, -1.114), (-0.9672, -1.354, -4.277), (-0.9299, -0.9671, -1.114), (-1.365, -1.125, -4.277), (-1.218, -0.801, -1.114), (-1.365, -0.6659, -4.277), (-1.218, -0.4689, -1.114)], [], [(0, 13, 12), (1, 13, 15), (0, 12, 17), (0, 17, 19), (0, 19, 16), (1, 15, 22), (2, 14, 24), (3, 18, 26), (4, 20, 28), (5, 21, 30), (1, 22, 25), (2, 24, 27), (3, 26, 29), (4, 28, 31), (5, 30, 23), (6, 32, 37), (7, 33, 39), (8, 34, 40), (9, 35, 41), (10, 36, 38), (38, 41, 11), (38, 36, 41), (36, 9, 41), (41, 40, 11), (41, 35, 40), (35, 8, 40), (40, 39, 11), (40, 34, 39), (34, 7, 39), (39, 37, 11), (39, 33, 37), (33, 6, 37), (37, 38, 11), (37, 32, 38), (32, 10, 38), (23, 36, 10), (23, 30, 36), (30, 9, 36), (31, 35, 9), (31, 28, 35), (28, 8, 35), (29, 34, 8), (29, 26, 34), (26, 7, 34), (27, 33, 7), (27, 24, 33), (24, 6, 33), (25, 32, 6), (25, 22, 32), (22, 10, 32), (30, 31, 9), (30, 21, 31), (21, 4, 31), (28, 29, 8), (28, 20, 29), (20, 3, 29), (26, 27, 7), (26, 18, 27), (18, 2, 27), (24, 25, 6), (24, 14, 25), (14, 1, 25), (22, 23, 10), (22, 15, 23), (15, 5, 23), (16, 21, 5), (16, 19, 21), (19, 4, 21), (19, 20, 4), (19, 17, 20), (17, 3, 20), (17, 18, 3), (17, 12, 18), (12, 2, 18), (15, 16, 5), (15, 13, 16), (13, 0, 16), (12, 14, 2), (12, 13, 14), (13, 1, 14), (42, 55, 54), (43, 55, 57), (42, 54, 59), (42, 59, 61), (42, 61, 58), (43, 57, 64), (44, 56, 66), (45, 60, 68), (46, 62, 70), (47, 63, 72), (43, 64, 67), (44, 66, 69), (45, 68, 71), (46, 70, 73), (47, 72, 65), (48, 74, 79), (49, 75, 81), (50, 76, 82), (51, 77, 83), (52, 78, 80), (80, 83, 53), (80, 78, 83), (78, 51, 83), (83, 82, 53), (83, 77, 82), (77, 50, 82), (82, 81, 53), (82, 76, 81), (76, 49, 81), (81, 79, 53), (81, 75, 79), (75, 48, 79), (79, 80, 53), (79, 74, 80), (74, 52, 80), (65, 78, 52), (65, 72, 78), (72, 51, 78), (73, 77, 51), (73, 70, 77), (70, 50, 77), (71, 76, 50), (71, 68, 76), (68, 49, 76), (69, 75, 49), (69, 66, 75), (66, 48, 75), (67, 74, 48), (67, 64, 74), (64, 52, 74), (72, 73, 51), (72, 63, 73), (63, 46, 73), (70, 71, 50), (70, 62, 71), (62, 45, 71), (68, 69, 49), (68, 60, 69), (60, 44, 69), (66, 67, 48), (66, 56, 67), (56, 43, 67), (64, 65, 52), (64, 57, 65), (57, 47, 65), (58, 63, 47), (58, 61, 63), (61, 46, 63), (61, 62, 46), (61, 59, 62), (59, 45, 62), (59, 60, 45), (59, 54, 60), (54, 44, 60), (57, 58, 47), (57, 55, 58), (55, 42, 58), (54, 56, 44), (54, 55, 56), (55, 43, 56), (84, 85, 87, 86), (86, 87, 89, 88), (88, 89, 91, 90), (90, 91, 93, 92), (87, 85, 95, 93, 91, 89), (92, 93, 95, 94), (94, 95, 85, 84), (84, 86, 88, 90, 92, 94), (96, 97, 99, 98), (98, 99, 101, 100), (100, 101, 103, 102), (102, 103, 105, 104), (99, 97, 107, 105, 103, 101), (104, 105, 107, 106), (106, 107, 97, 96), (96, 98, 100, 102, 104, 106), (108, 109, 111, 110), (110, 111, 113, 112), (112, 113, 115, 114), (114, 115, 117, 116), (111, 109, 119, 117, 115, 113), (116, 117, 119, 118), (118, 119, 109, 108), (108, 110, 112, 114, 116, 118)])
me_icosphere_004.polygons.foreach_set('material_index', [0, 0, 0, 0, 0, 0, 0, 0, 0, 0, 0, 0, 0, 0, 0, 0, 0, 0, 0, 0, 0, 0, 0, 0, 0, 0, 0, 0, 0, 0, 0, 0, 0, 0, 0, 0, 0, 0, 0, 0, 0, 0, 0, 0, 0, 0, 0, 0, 0, 0, 0, 0, 0, 0, 0, 0, 0, 0, 0, 0, 0, 0, 0, 0, 0, 0, 0, 0, 0, 0, 0, 0, 0, 0, 0, 0, 0, 0, 0, 0, 0, 0, 0, 0, 0, 0, 0, 0, 0, 0, 0, 0, 0, 0, 0, 0, 0, 0, 0, 0, 0, 0, 0, 0, 0, 0, 0, 0, 0, 0, 0, 0, 0, 0, 0, 0, 0, 0, 0, 0, 0, 0, 0, 0, 0, 0, 0, 0, 0, 0, 0, 0, 0, 0, 0, 0, 0, 0, 0, 0, 0, 0, 0, 0, 0, 0, 0, 0, 0, 0, 0, 0, 0, 0, 0, 0, 0, 0, 0, 0, 1, 1, 1, 1, 1, 1, 1, 1, 1, 1, 1, 1, 1, 1, 1, 1, 1, 1, 1, 1, 1, 1, 1, 1])
me_icosphere_004.materials.append(mat_leaves)
me_icosphere_004.materials.append(mat_brown)
me_icosphere_004.use_remesh_preserve_volume = False
me_icosphere_004.use_remesh_preserve_attributes = False
me_icosphere_004.use_mirror_vertex_groups = False
me_icosphere_004.update()
me_icosphere_003 = bpy.data.meshes.new('Icosphere.003')
me_icosphere_003.from_pydata([(0.025, 0.3623, -2.506), (0.025, 0.1833, 0.4173), (0.2973, 0.205, -2.506), (0.1424, 0.1156, 0.4173), (0.2973, -0.1094, -2.506), (0.1424, -0.01995, 0.4173), (0.025, -0.2667, -2.506), (0.025, -0.08772, 0.4173), (-0.2473, -0.1094, -2.506), (-0.09237, -0.01995, 0.4173), (-0.2473, 0.205, -2.506), (-0.09237, 0.1156, 0.4173), (0.0, 0.0, -1.0), (0.7236, -0.5257, -0.4472), (-0.2764, -0.8506, -0.4472), (-0.8944, 0.0, -0.4472), (-0.2764, 0.8506, -0.4472), (0.7236, 0.5257, -0.4472), (0.2764, -0.8506, 0.4472), (-0.7236, -0.5257, 0.4472), (-0.7236, 0.5257, 0.4472), (0.2764, 0.8506, 0.4472), (0.8944, 0.0, 0.4472), (0.0, 0.0, 1.0), (-0.1625, -0.5, -0.8507), (0.4253, -0.309, -0.8507), (0.2629, -0.809, -0.5257), (0.8506, 0.0, -0.5257), (0.4253, 0.309, -0.8507), (-0.5257, 0.0, -0.8507), (-0.6882, -0.5, -0.5257), (-0.1625, 0.5, -0.8507), (-0.6882, 0.5, -0.5257), (0.2629, 0.809, -0.5257), (0.9511, -0.309, 0.0), (0.9511, 0.309, 0.0), (0.0, -1.0, 0.0), (0.5878, -0.809, 0.0), (-0.9511, -0.309, 0.0), (-0.5878, -0.809, 0.0), (-0.5878, 0.809, 0.0), (-0.9511, 0.309, 0.0), (0.5878, 0.809, 0.0), (0.0, 1.0, 0.0), (0.6882, -0.5, 0.5257), (-0.2629, -0.809, 0.5257), (-0.8506, 0.0, 0.5257), (-0.2629, 0.809, 0.5257), (0.6882, 0.5, 0.5257), (0.1625, -0.5, 0.8507), (0.5257, 0.0, 0.8507), (-0.4253, -0.309, 0.8507), (-0.4253, 0.309, 0.8507), (0.1625, 0.5, 0.8507)], [], [(0, 1, 3, 2), (2, 3, 5, 4), (4, 5, 7, 6), (6, 7, 9, 8), (3, 1, 11, 9, 7, 5), (8, 9, 11, 10), (10, 11, 1, 0), (0, 2, 4, 6, 8, 10), (12, 25, 24), (13, 25, 27), (12, 24, 29), (12, 29, 31), (12, 31, 28), (13, 27, 34), (14, 26, 36), (15, 30, 38), (16, 32, 40), (17, 33, 42), (13, 34, 37), (14, 36, 39), (15, 38, 41), (16, 40, 43), (17, 42, 35), (18, 44, 49), (19, 45, 51), (20, 46, 52), (21, 47, 53), (22, 48, 50), (50, 53, 23), (50, 48, 53), (48, 21, 53), (53, 52, 23), (53, 47, 52), (47, 20, 52), (52, 51, 23), (52, 46, 51), (46, 19, 51), (51, 49, 23), (51, 45, 49), (45, 18, 49), (49, 50, 23), (49, 44, 50), (44, 22, 50), (35, 48, 22), (35, 42, 48), (42, 21, 48), (43, 47, 21), (43, 40, 47), (40, 20, 47), (41, 46, 20), (41, 38, 46), (38, 19, 46), (39, 45, 19), (39, 36, 45), (36, 18, 45), (37, 44, 18), (37, 34, 44), (34, 22, 44), (42, 43, 21), (42, 33, 43), (33, 16, 43), (40, 41, 20), (40, 32, 41), (32, 15, 41), (38, 39, 19), (38, 30, 39), (30, 14, 39), (36, 37, 18), (36, 26, 37), (26, 13, 37), (34, 35, 22), (34, 27, 35), (27, 17, 35), (28, 33, 17), (28, 31, 33), (31, 16, 33), (31, 32, 16), (31, 29, 32), (29, 15, 32), (29, 30, 15), (29, 24, 30), (24, 14, 30), (27, 28, 17), (27, 25, 28), (25, 12, 28), (24, 26, 14), (24, 25, 26), (25, 13, 26)])
me_icosphere_003.polygons.foreach_set('material_index', [1, 1, 1, 1, 1, 1, 1, 1, 0, 0, 0, 0, 0, 0, 0, 0, 0, 0, 0, 0, 0, 0, 0, 0, 0, 0, 0, 0, 0, 0, 0, 0, 0, 0, 0, 0, 0, 0, 0, 0, 0, 0, 0, 0, 0, 0, 0, 0, 0, 0, 0, 0, 0, 0, 0, 0, 0, 0, 0, 0, 0, 0, 0, 0, 0, 0, 0, 0, 0, 0, 0, 0, 0, 0, 0, 0, 0, 0, 0, 0, 0, 0, 0, 0, 0, 0, 0, 0])
me_icosphere_003.materials.append(mat_leaves)
me_icosphere_003.materials.append(mat_brown)
me_icosphere_003.use_remesh_preserve_volume = False
me_icosphere_003.use_remesh_preserve_attributes = False
me_icosphere_003.use_mirror_vertex_groups = False
me_icosphere_003.update()
me_icosphere_001 = bpy.data.meshes.new('Icosphere.001')
me_icosphere_001.from_pydata([(-2.0, -1.053, -0.9247), (-1.109, -1.7, -0.2441), (-2.34, -2.1, -0.2441), (-3.101, -1.053, -0.2441), (-2.34, -0.005493, -0.2441), (-1.109, -0.4055, -0.2441), (-1.66, -2.1, 0.857), (-2.891, -1.7, 0.857), (-2.891, -0.4055, 0.857), (-1.66, -0.005493, 0.857), (-0.8991, -1.053, 0.857), (-2.0, -1.053, 1.538), (-2.2, -1.668, -0.7408), (-1.477, -1.433, -0.7408), (-1.677, -2.049, -0.3408), (-0.9529, -1.053, -0.3408), (-1.477, -0.6723, -0.7408), (-2.647, -1.053, -0.7408), (-2.847, -1.668, -0.3408), (-2.2, -0.4372, -0.7408), (-2.847, -0.4372, -0.3408), (-1.677, -0.05675, -0.3408), (-0.8293, -1.433, 0.3065), (-0.8293, -0.6723, 0.3065), (-2.0, -2.284, 0.3065), (-1.277, -2.049, 0.3065), (-3.171, -1.433, 0.3065), (-2.724, -2.049, 0.3065), (-2.724, -0.05675, 0.3065), (-3.171, -0.6723, 0.3065), (-1.277, -0.05675, 0.3065), (-2.0, 0.1784, 0.3065), (-1.153, -1.668, 0.9537), (-2.324, -2.049, 0.9537), (-3.047, -1.053, 0.9537), (-2.324, -0.05675, 0.9537), (-1.153, -0.4372, 0.9537), (-1.8, -1.668, 1.354), (-1.353, -1.053, 1.354), (-2.524, -1.433, 1.354), (-2.524, -0.6723, 1.354), (-1.8, -0.4372, 1.354), (0.0, 0.0, -1.0), (0.7236, -0.5257, -0.4472), (-0.2764, -0.8506, -0.4472), (-0.8944, 0.0, -0.4472), (-0.2764, 0.8506, -0.4472), (0.7236, 0.5257, -0.4472), (0.2764, -0.8506, 0.4472), (-0.7236, -0.5257, 0.4472), (-0.7236, 0.5257, 0.4472), (0.2764, 0.8506, 0.4472), (0.8944, 0.0, 0.4472), (0.0, 0.0, 1.0), (-0.1625, -0.5, -0.8507), (0.4253, -0.309, -0.8507), (0.2629, -0.809, -0.5257), (0.8506, 0.0, -0.5257), (0.4253, 0.309, -0.8507), (-0.5257, 0.0, -0.8507), (-0.6882, -0.5, -0.5257), (-0.1625, 0.5, -0.8507), (-0.6882, 0.5, -0.5257), (0.2629, 0.809, -0.5257), (0.9511, -0.309, 0.0), (0.9511, 0.309, 0.0), (0.0, -1.0, 0.0), (0.5878, -0.809, 0.0), (-0.9511, -0.309, 0.0), (-0.5878, -0.809, 0.0), (-0.5878, 0.809, 0.0), (-0.9511, 0.309, 0.0), (0.5878, 0.809, 0.0), (0.0, 1.0, 0.0), (0.6882, -0.5, 0.5257), (-0.2629, -0.809, 0.5257), (-0.8506, 0.0, 0.5257), (-0.2629, 0.809, 0.5257), (0.6882, 0.5, 0.5257), (0.1625, -0.5, 0.8507), (0.5257, 0.0, 0.8507), (-0.4253, -0.309, 0.8507), (-0.4253, 0.309, 0.8507), (0.1625, 0.5, 0.8507), (-1.114, -0.9731, -1.482), (-2.027, -1.076, -0.004375), (-1.257, -0.792, -1.543), (-2.058, -1.037, -0.01732), (-1.208, -0.5709, -1.467), (-2.047, -0.99, -0.001158), (-1.017, -0.531, -1.331), (-2.006, -0.9815, 0.02795), (-0.8736, -0.7121, -1.27), (-1.976, -1.02, 0.04089), (-0.9223, -0.9331, -1.346), (-1.986, -1.067, 0.02473), (-0.8168, -0.3378, -1.434), (-0.1941, -0.1185, -0.3511), (-0.6317, -0.4757, -1.494), (-0.135, -0.1626, -0.3704), (-0.6215, -0.7018, -1.418), (-0.1317, -0.2348, -0.3463), (-0.7964, -0.79, -1.282), (-0.1876, -0.263, -0.3027), (-0.9815, -0.6521, -1.221), (-0.2467, -0.2189, -0.2833), (-0.9917, -0.426, -1.297), (-0.25, -0.1467, -0.3075), (-0.9672, -0.4366, -4.277), (-0.9299, -0.3028, -1.114), (-0.57, -0.6659, -4.277), (-0.6423, -0.4689, -1.114), (-0.57, -1.125, -4.277), (-0.6423, -0.801, -1.114), (-0.9672, -1.354, -4.277), (-0.9299, -0.9671, -1.114), (-1.365, -1.125, -4.277), (-1.218, -0.801, -1.114), (-1.365, -0.6659, -4.277), (-1.218, -0.4689, -1.114)], [], [(0, 13, 12), (1, 13, 15), (0, 12, 17), (0, 17, 19), (0, 19, 16), (1, 15, 22), (2, 14, 24), (3, 18, 26), (4, 20, 28), (5, 21, 30), (1, 22, 25), (2, 24, 27), (3, 26, 29), (4, 28, 31), (5, 30, 23), (6, 32, 37), (7, 33, 39), (8, 34, 40), (9, 35, 41), (10, 36, 38), (38, 41, 11), (38, 36, 41), (36, 9, 41), (41, 40, 11), (41, 35, 40), (35, 8, 40), (40, 39, 11), (40, 34, 39), (34, 7, 39), (39, 37, 11), (39, 33, 37), (33, 6, 37), (37, 38, 11), (37, 32, 38), (32, 10, 38), (23, 36, 10), (23, 30, 36), (30, 9, 36), (31, 35, 9), (31, 28, 35), (28, 8, 35), (29, 34, 8), (29, 26, 34), (26, 7, 34), (27, 33, 7), (27, 24, 33), (24, 6, 33), (25, 32, 6), (25, 22, 32), (22, 10, 32), (30, 31, 9), (30, 21, 31), (21, 4, 31), (28, 29, 8), (28, 20, 29), (20, 3, 29), (26, 27, 7), (26, 18, 27), (18, 2, 27), (24, 25, 6), (24, 14, 25), (14, 1, 25), (22, 23, 10), (22, 15, 23), (15, 5, 23), (16, 21, 5), (16, 19, 21), (19, 4, 21), (19, 20, 4), (19, 17, 20), (17, 3, 20), (17, 18, 3), (17, 12, 18), (12, 2, 18), (15, 16, 5), (15, 13, 16), (13, 0, 16), (12, 14, 2), (12, 13, 14), (13, 1, 14), (42, 55, 54), (43, 55, 57), (42, 54, 59), (42, 59, 61), (42, 61, 58), (43, 57, 64), (44, 56, 66), (45, 60, 68), (46, 62, 70), (47, 63, 72), (43, 64, 67), (44, 66, 69), (45, 68, 71), (46, 70, 73), (47, 72, 65), (48, 74, 79), (49, 75, 81), (50, 76, 82), (51, 77, 83), (52, 78, 80), (80, 83, 53), (80, 78, 83), (78, 51, 83), (83, 82, 53), (83, 77, 82), (77, 50, 82), (82, 81, 53), (82, 76, 81), (76, 49, 81), (81, 79, 53), (81, 75, 79), (75, 48, 79), (79, 80, 53), (79, 74, 80), (74, 52, 80), (65, 78, 52), (65, 72, 78), (72, 51, 78), (73, 77, 51), (73, 70, 77), (70, 50, 77), (71, 76, 50), (71, 68, 76), (68, 49, 76), (69, 75, 49), (69, 66, 75), (66, 48, 75), (67, 74, 48), (67, 64, 74), (64, 52, 74), (72, 73, 51), (72, 63, 73), (63, 46, 73), (70, 71, 50), (70, 62, 71), (62, 45, 71), (68, 69, 49), (68, 60, 69), (60, 44, 69), (66, 67, 48), (66, 56, 67), (56, 43, 67), (64, 65, 52), (64, 57, 65), (57, 47, 65), (58, 63, 47), (58, 61, 63), (61, 46, 63), (61, 62, 46), (61, 59, 62), (59, 45, 62), (59, 60, 45), (59, 54, 60), (54, 44, 60), (57, 58, 47), (57, 55, 58), (55, 42, 58), (54, 56, 44), (54, 55, 56), (55, 43, 56), (84, 85, 87, 86), (86, 87, 89, 88), (88, 89, 91, 90), (90, 91, 93, 92), (87, 85, 95, 93, 91, 89), (92, 93, 95, 94), (94, 95, 85, 84), (84, 86, 88, 90, 92, 94), (96, 97, 99, 98), (98, 99, 101, 100), (100, 101, 103, 102), (102, 103, 105, 104), (99, 97, 107, 105, 103, 101), (104, 105, 107, 106), (106, 107, 97, 96), (96, 98, 100, 102, 104, 106), (108, 109, 111, 110), (110, 111, 113, 112), (112, 113, 115, 114), (114, 115, 117, 116), (111, 109, 119, 117, 115, 113), (116, 117, 119, 118), (118, 119, 109, 108), (108, 110, 112, 114, 116, 118)])
me_icosphere_001.polygons.foreach_set('material_index', [0, 0, 0, 0, 0, 0, 0, 0, 0, 0, 0, 0, 0, 0, 0, 0, 0, 0, 0, 0, 0, 0, 0, 0, 0, 0, 0, 0, 0, 0, 0, 0, 0, 0, 0, 0, 0, 0, 0, 0, 0, 0, 0, 0, 0, 0, 0, 0, 0, 0, 0, 0, 0, 0, 0, 0, 0, 0, 0, 0, 0, 0, 0, 0, 0, 0, 0, 0, 0, 0, 0, 0, 0, 0, 0, 0, 0, 0, 0, 0, 0, 0, 0, 0, 0, 0, 0, 0, 0, 0, 0, 0, 0, 0, 0, 0, 0, 0, 0, 0, 0, 0, 0, 0, 0, 0, 0, 0, 0, 0, 0, 0, 0, 0, 0, 0, 0, 0, 0, 0, 0, 0, 0, 0, 0, 0, 0, 0, 0, 0, 0, 0, 0, 0, 0, 0, 0, 0, 0, 0, 0, 0, 0, 0, 0, 0, 0, 0, 0, 0, 0, 0, 0, 0, 0, 0, 0, 0, 0, 0, 1, 1, 1, 1, 1, 1, 1, 1, 1, 1, 1, 1, 1, 1, 1, 1, 1, 1, 1, 1, 1, 1, 1, 1])
me_icosphere_001.materials.append(mat_leaves)
me_icosphere_001.materials.append(mat_brown)
me_icosphere_001.use_remesh_preserve_volume = False
me_icosphere_001.use_remesh_preserve_attributes = False
me_icosphere_001.use_mirror_vertex_groups = False
me_icosphere_001.update()
me_icosphere = bpy.data.meshes.new('Icosphere')
me_icosphere.from_pydata([(0.025, 0.3623, -2.506), (0.025, 0.1833, 0.4173), (0.2973, 0.205, -2.506), (0.1424, 0.1156, 0.4173), (0.2973, -0.1094, -2.506), (0.1424, -0.01995, 0.4173), (0.025, -0.2667, -2.506), (0.025, -0.08772, 0.4173), (-0.2473, -0.1094, -2.506), (-0.09237, -0.01995, 0.4173), (-0.2473, 0.205, -2.506), (-0.09237, 0.1156, 0.4173), (0.0, 0.0, -1.0), (0.7236, -0.5257, -0.4472), (-0.2764, -0.8506, -0.4472), (-0.8944, 0.0, -0.4472), (-0.2764, 0.8506, -0.4472), (0.7236, 0.5257, -0.4472), (0.2764, -0.8506, 0.4472), (-0.7236, -0.5257, 0.4472), (-0.7236, 0.5257, 0.4472), (0.2764, 0.8506, 0.4472), (0.8944, 0.0, 0.4472), (0.0, 0.0, 1.0), (-0.1625, -0.5, -0.8507), (0.4253, -0.309, -0.8507), (0.2629, -0.809, -0.5257), (0.8506, 0.0, -0.5257), (0.4253, 0.309, -0.8507), (-0.5257, 0.0, -0.8507), (-0.6882, -0.5, -0.5257), (-0.1625, 0.5, -0.8507), (-0.6882, 0.5, -0.5257), (0.2629, 0.809, -0.5257), (0.9511, -0.309, 0.0), (0.9511, 0.309, 0.0), (0.0, -1.0, 0.0), (0.5878, -0.809, 0.0), (-0.9511, -0.309, 0.0), (-0.5878, -0.809, 0.0), (-0.5878, 0.809, 0.0), (-0.9511, 0.309, 0.0), (0.5878, 0.809, 0.0), (0.0, 1.0, 0.0), (0.6882, -0.5, 0.5257), (-0.2629, -0.809, 0.5257), (-0.8506, 0.0, 0.5257), (-0.2629, 0.809, 0.5257), (0.6882, 0.5, 0.5257), (0.1625, -0.5, 0.8507), (0.5257, 0.0, 0.8507), (-0.4253, -0.309, 0.8507), (-0.4253, 0.309, 0.8507), (0.1625, 0.5, 0.8507)], [], [(0, 1, 3, 2), (2, 3, 5, 4), (4, 5, 7, 6), (6, 7, 9, 8), (3, 1, 11, 9, 7, 5), (8, 9, 11, 10), (10, 11, 1, 0), (0, 2, 4, 6, 8, 10), (12, 25, 24), (13, 25, 27), (12, 24, 29), (12, 29, 31), (12, 31, 28), (13, 27, 34), (14, 26, 36), (15, 30, 38), (16, 32, 40), (17, 33, 42), (13, 34, 37), (14, 36, 39), (15, 38, 41), (16, 40, 43), (17, 42, 35), (18, 44, 49), (19, 45, 51), (20, 46, 52), (21, 47, 53), (22, 48, 50), (50, 53, 23), (50, 48, 53), (48, 21, 53), (53, 52, 23), (53, 47, 52), (47, 20, 52), (52, 51, 23), (52, 46, 51), (46, 19, 51), (51, 49, 23), (51, 45, 49), (45, 18, 49), (49, 50, 23), (49, 44, 50), (44, 22, 50), (35, 48, 22), (35, 42, 48), (42, 21, 48), (43, 47, 21), (43, 40, 47), (40, 20, 47), (41, 46, 20), (41, 38, 46), (38, 19, 46), (39, 45, 19), (39, 36, 45), (36, 18, 45), (37, 44, 18), (37, 34, 44), (34, 22, 44), (42, 43, 21), (42, 33, 43), (33, 16, 43), (40, 41, 20), (40, 32, 41), (32, 15, 41), (38, 39, 19), (38, 30, 39), (30, 14, 39), (36, 37, 18), (36, 26, 37), (26, 13, 37), (34, 35, 22), (34, 27, 35), (27, 17, 35), (28, 33, 17), (28, 31, 33), (31, 16, 33), (31, 32, 16), (31, 29, 32), (29, 15, 32), (29, 30, 15), (29, 24, 30), (24, 14, 30), (27, 28, 17), (27, 25, 28), (25, 12, 28), (24, 26, 14), (24, 25, 26), (25, 13, 26)])
me_icosphere.polygons.foreach_set('material_index', [1, 1, 1, 1, 1, 1, 1, 1, 0, 0, 0, 0, 0, 0, 0, 0, 0, 0, 0, 0, 0, 0, 0, 0, 0, 0, 0, 0, 0, 0, 0, 0, 0, 0, 0, 0, 0, 0, 0, 0, 0, 0, 0, 0, 0, 0, 0, 0, 0, 0, 0, 0, 0, 0, 0, 0, 0, 0, 0, 0, 0, 0, 0, 0, 0, 0, 0, 0, 0, 0, 0, 0, 0, 0, 0, 0, 0, 0, 0, 0, 0, 0, 0, 0, 0, 0, 0, 0])
me_icosphere.materials.append(mat_leaves)
me_icosphere.materials.append(mat_brown)
me_icosphere.use_remesh_preserve_volume = False
me_icosphere.use_remesh_preserve_attributes = False
me_icosphere.use_mirror_vertex_groups = False
me_icosphere.update()

# ---- objects
ob_plane = bpy.data.objects.new('Plane', me_plane)
ob_lamp = bpy.data.objects.new('Lamp', light_lamp)
ob_camera = bpy.data.objects.new('Camera', cam_camera)
ob_icosphere_011 = bpy.data.objects.new('Icosphere.011', me_icosphere_015)
ob_icosphere_013 = bpy.data.objects.new('Icosphere.013', me_icosphere_014)
ob_icosphere_010 = bpy.data.objects.new('Icosphere.010', me_icosphere_011)
ob_icosphere_009 = bpy.data.objects.new('Icosphere.009', me_icosphere_010)
ob_icosphere_008 = bpy.data.objects.new('Icosphere.008', me_icosphere_009)
ob_icosphere_007 = bpy.data.objects.new('Icosphere.007', me_icosphere_008)
ob_icosphere_006 = bpy.data.objects.new('Icosphere.006', me_icosphere_007)
ob_icosphere_005 = bpy.data.objects.new('Icosphere.005', me_icosphere_006)
ob_icosphere_004 = bpy.data.objects.new('Icosphere.004', me_icosphere_005)
ob_icosphere_003 = bpy.data.objects.new('Icosphere.003', me_icosphere_004)
ob_icosphere_002 = bpy.data.objects.new('Icosphere.002', me_icosphere_003)
ob_icosphere_001 = bpy.data.objects.new('Icosphere.001', me_icosphere_001)
ob_icosphere = bpy.data.objects.new('Icosphere', me_icosphere)

# ---- transforms, parenting, visibility, modifiers, constraints
ob_plane.location = (0.0, 0.0, 0.0)
ob_plane.lineart.crease_threshold = 0.0
ob_lamp.location = (4.076, 1.005, 5.904)
ob_lamp.rotation_euler = (0.6503, 0.05522, 1.866)
ob_lamp.lock_rotations_4d = False
ob_lamp.empty_display_type = 'ARROWS'
ob_lamp.color = (0.0, 0.0, 0.0, 0.0)
ob_lamp.lineart.crease_threshold = 0.0
ob_camera.location = (7.481, -6.508, 5.344)
ob_camera.rotation_euler = (1.109, 0.0, 0.8149)
ob_camera.lock_rotations_4d = False
ob_camera.empty_display_type = 'ARROWS'
ob_camera.color = (0.0, 0.0, 0.0, 0.0)
ob_camera.display_type = 'WIRE'
ob_camera.lineart.crease_threshold = 0.0
ob_icosphere_011.location = (1.668, -1.267, 2.054)
ob_icosphere_011.rotation_euler = (0.079, -0.02558, -0.8999)
ob_icosphere_011.scale = (0.2117, 0.2117, 0.2117)
ob_icosphere_011.lineart.crease_threshold = 0.0
_m = ob_icosphere_011.modifiers.new('Decimate', 'DECIMATE')
_m.ratio = 0.9239
ob_icosphere_013.location = (-0.5435, -0.516, 2.805)
ob_icosphere_013.rotation_euler = (-0.03502, 0.01303, 0.6616)
ob_icosphere_013.scale = (0.1619, 0.1619, 0.1619)
ob_icosphere_013.lineart.crease_threshold = 0.0
_m = ob_icosphere_013.modifiers.new('Decimate', 'DECIMATE')
_m.ratio = 0.9239
ob_icosphere_010.location = (-4.095, 3.689, 0.2371)
ob_icosphere_010.rotation_euler = (-6.147, -0.3035, -0.09755)
ob_icosphere_010.scale = (0.2191, 0.2191, 0.2191)
ob_icosphere_010.lineart.crease_threshold = 0.0
_m = ob_icosphere_010.modifiers.new('Decimate', 'DECIMATE')
_m.ratio = 0.4658
ob_icosphere_009.location = (-3.686, 3.953, 0.4214)
ob_icosphere_009.scale = (0.1502, 0.1502, 0.1502)
ob_icosphere_009.lineart.crease_threshold = 0.0
_m = ob_icosphere_009.modifiers.new('Decimate', 'DECIMATE')
_m.ratio = 0.4588
ob_icosphere_008.location = (-3.789, 3.603, 0.3305)
ob_icosphere_008.scale = (0.2191, 0.2191, 0.2191)
ob_icosphere_008.lineart.crease_threshold = 0.0
_m = ob_icosphere_008.modifiers.new('Decimate', 'DECIMATE')
_m.ratio = 0.4658
ob_icosphere_007.location = (-0.1858, 0.4235, -0.2546)
ob_icosphere_007.scale = (0.2191, 0.2191, 0.2191)
ob_icosphere_007.lineart.crease_threshold = 0.0
_m = ob_icosphere_007.modifiers.new('Decimate', 'DECIMATE')
_m.ratio = 0.4658
ob_icosphere_006.location = (-0.6081, 2.942, -0.1)
ob_icosphere_006.scale = (0.1502, 0.1502, 0.1502)
ob_icosphere_006.lineart.crease_threshold = 0.0
_m = ob_icosphere_006.modifiers.new('Decimate', 'DECIMATE')
_m.ratio = 0.4588
ob_icosphere_005.location = (-1.018, 2.679, -0.2843)
ob_icosphere_005.rotation_euler = (-6.147, -0.3035, -0.09755)
ob_icosphere_005.scale = (0.2191, 0.2191, 0.2191)
ob_icosphere_005.lineart.crease_threshold = 0.0
_m = ob_icosphere_005.modifiers.new('Decimate', 'DECIMATE')
_m.ratio = 0.4658
ob_icosphere_004.location = (-1.018, 2.679, -0.2843)
ob_icosphere_004.rotation_euler = (-6.147, -0.3035, -0.09755)
ob_icosphere_004.scale = (0.2191, 0.2191, 0.2191)
ob_icosphere_004.lineart.crease_threshold = 0.0
_m = ob_icosphere_004.modifiers.new('Decimate', 'DECIMATE')
_m.ratio = 0.4658
ob_icosphere_003.location = (1.002, -0.9236, 0.2467)
ob_icosphere_003.rotation_euler = (-0.009769, -0.05638, 2.667)
ob_icosphere_003.scale = (0.1502, 0.1502, 0.1502)
ob_icosphere_003.lineart.crease_threshold = 0.0
_m = ob_icosphere_003.modifiers.new('Decimate', 'DECIMATE')
_m.ratio = 0.4588
ob_icosphere_002.location = (-0.423, 1.586, 0.1352)
ob_icosphere_002.rotation_euler = (-6.147, -0.3035, -0.09755)
ob_icosphere_002.scale = (0.2191, 0.2191, 0.2191)
ob_icosphere_002.lineart.crease_threshold = 0.0
_m = ob_icosphere_002.modifiers.new('Decimate', 'DECIMATE')
_m.ratio = 0.4658
ob_icosphere_001.location = (-0.6081, 2.942, -0.1)
ob_icosphere_001.scale = (0.1502, 0.1502, 0.1502)
ob_icosphere_001.lineart.crease_threshold = 0.0
_m = ob_icosphere_001.modifiers.new('Decimate', 'DECIMATE')
_m.ratio = 0.4588
ob_icosphere.location = (-0.1858, 0.4235, -0.2546)
ob_icosphere.scale = (0.2191, 0.2191, 0.2191)
ob_icosphere.lineart.crease_threshold = 0.0
_m = ob_icosphere.modifiers.new('Decimate', 'DECIMATE')
_m.ratio = 0.4658

# ---- collection membership
col_collection_1.objects.link(ob_plane)
col_collection_1.objects.link(ob_lamp)
col_collection_1.objects.link(ob_camera)
col_collection_5.objects.link(ob_icosphere_011)
col_collection_5.objects.link(ob_icosphere_013)
col_collection_5.objects.link(ob_icosphere_010)
col_collection_5.objects.link(ob_icosphere_009)
col_collection_5.objects.link(ob_icosphere_008)
col_collection_5.objects.link(ob_icosphere_007)
col_collection_5.objects.link(ob_icosphere_006)
col_collection_5.objects.link(ob_icosphere_005)
col_collection_5.objects.link(ob_icosphere_004)
col_collection_5.objects.link(ob_icosphere_003)
col_collection_5.objects.link(ob_icosphere_002)
col_collection_5.objects.link(ob_icosphere_001)
col_collection_5.objects.link(ob_icosphere)

# ---- scene / render settings (as saved in the file)
scene.camera = ob_camera
scene.frame_start = 1; scene.frame_end = 250; scene.frame_set(2)
scene.render.engine = 'BLENDER_EEVEE_NEXT'
scene.render.resolution_percentage = 50
scene.render.dither_intensity = 0.0
scene.cycles.use_denoising = False
scene.cycles.samples = 128
scene.cycles.sampling_pattern = 'TABULATED_SOBOL'
scene.cycles.light_sampling_threshold = 0.0
scene.cycles.use_adaptive_sampling = False
scene.cycles.use_light_tree = False
scene.cycles.blur_glossy = 0.0
scene.cycles.sample_clamp_indirect = 0.0
scene.view_settings.view_transform = 'Standard'
bpy.context.view_layer.update()
